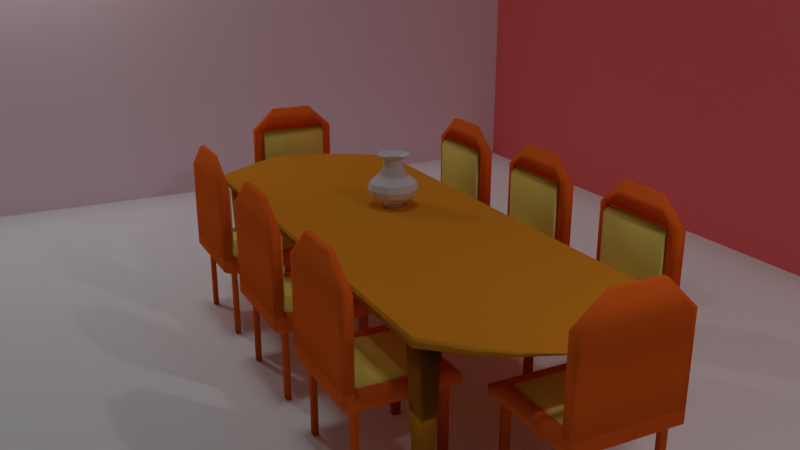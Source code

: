 # Source: dining_table_set.blend  (saved by Blender 2.79.0; exported with 4.5.12 LTS)
import bpy
from mathutils import Matrix  # noqa: F401  (used for matrix-valued properties, if any)

bpy.ops.wm.read_factory_settings(use_empty=True)
scene = bpy.context.scene
scene.name = 'Scene'

# ---- collections
col_collection_1 = bpy.data.collections.new('Collection 1'); scene.collection.children.link(col_collection_1)

# ---- materials (node trees are filled in below, after node groups)
mat_table = bpy.data.materials.new('table')
mat_table.alpha_threshold = 0.0
mat_table.use_transparent_shadow = False
mat_table.diffuse_color = (0.8, 0.2974, 0.02339, 1.0)
mat_table.roughness = 0.5
mat_material_001 = bpy.data.materials.new('Material.001')
mat_material_001.alpha_threshold = 0.0
mat_material_001.use_transparent_shadow = False
mat_material_001.roughness = 0.5
mat_plane = bpy.data.materials.new('plane')
mat_plane.alpha_threshold = 0.0
mat_plane.use_transparent_shadow = False
mat_plane.diffuse_color = (1.0, 1.0, 1.0, 1.0)
mat_plane.roughness = 0.5
mat_chair_material = bpy.data.materials.new('chair material')
mat_chair_material.alpha_threshold = 0.0
mat_chair_material.use_transparent_shadow = False
mat_chair_material.diffuse_color = (1.0, 0.1579, 0.01913, 1.0)
mat_chair_material.roughness = 0.5
mat_cushion = bpy.data.materials.new('cushion')
mat_cushion.alpha_threshold = 0.0
mat_cushion.use_transparent_shadow = False
mat_cushion.diffuse_color = (1.0, 0.7855, 0.1722, 1.0)
mat_cushion.roughness = 0.5
mat_wall = bpy.data.materials.new('wall')
mat_wall.alpha_threshold = 0.0
mat_wall.use_transparent_shadow = False
mat_wall.diffuse_color = (1.0, 0.1845, 0.1845, 1.0)
mat_wall.roughness = 3.14
mat_wall2 = bpy.data.materials.new('wall2')
mat_wall2.alpha_threshold = 0.0
mat_wall2.use_transparent_shadow = False
mat_wall2.diffuse_color = (1.0, 0.8085, 0.8903, 1.0)
mat_wall2.roughness = 3.14

# ---- material node trees

# ---- world
world_world = bpy.data.worlds.new('World'); scene.world = world_world
world_world.color = (0.05088, 0.05088, 0.05088)
world_world.use_sun_shadow = False
world_world.sun_shadow_jitter_overblur = 0.0
world_world.cycles.sampling_method = 'MANUAL'

# ---- cameras
cam_camera = bpy.data.cameras.new('Camera')
cam_camera.clip_end = 100.0
cam_camera.lens = 35.0
cam_camera.sensor_width = 32.0
cam_camera.sensor_height = 18.0
cam_camera.ortho_scale = 7.314
cam_camera.dof.focus_distance = 0.0
cam_camera.dof.aperture_fstop = 128.0

# ---- lights
light_sun = bpy.data.lights.new('Sun', 'SUN')
light_sun.color = (0.8795, 0.971, 1.0)
light_sun.transmission_factor = 0.0
light_sun.angle = 0.1993
light_sun.energy = 0.23
light_sun.shadow_buffer_clip_start = 0.5
light_sun.shadow_soft_size = 0.1
light_sun.shadow_cascade_max_distance = 1000.0
light_lamp = bpy.data.lights.new('Lamp', 'POINT')
light_lamp.transmission_factor = 0.0
light_lamp.cutoff_distance = 30.0
light_lamp.energy = 100.0
light_lamp.shadow_buffer_clip_start = 1.001
light_lamp.shadow_soft_size = 0.1
light_lamp.shadow_maximum_resolution = 0.006
light_lamp.use_absolute_resolution = True
light_lamp_001 = bpy.data.lights.new('Lamp.001', 'POINT')
light_lamp_001.transmission_factor = 0.0
light_lamp_001.cutoff_distance = 30.0
light_lamp_001.energy = 100.0
light_lamp_001.shadow_buffer_clip_start = 1.001
light_lamp_001.shadow_soft_size = 0.1
light_lamp_001.shadow_maximum_resolution = 0.006
light_lamp_001.use_absolute_resolution = True

# ---- meshes
me_sphere_003 = bpy.data.meshes.new('Sphere.003')
me_sphere_003.from_pydata([(-0.2379, -0.494, 0.9239), (-0.3068, -0.6371, 0.7071), (-0.4009, -0.8324, 0.3827), (-0.4339, -0.901, -4.371e-08), (-0.4009, -0.8324, -0.3827), (-0.3068, -0.6371, -0.7071), (-0.166, -0.3448, -0.9239), (-0.4287, -0.3419, 0.9239), (-0.5528, -0.4409, 0.7071), (-0.7223, -0.576, 0.3827), (-0.7818, -0.6235, -4.371e-08), (-0.7223, -0.576, -0.3827), (-0.5528, -0.4409, -0.7071), (-0.2992, -0.2386, -0.9239), (-0.5346, -0.122, 0.9239), (-0.6894, -0.1573, 0.7071), (-0.9007, -0.2056, 0.3827), (-0.9749, -0.2225, -4.371e-08), (-0.9007, -0.2056, -0.3827), (-0.6894, -0.1573, -0.7071), (-0.3731, -0.08515, -0.9239), (-0.5346, 0.122, 0.9239), (-0.6894, 0.1573, 0.7071), (-0.9007, 0.2056, 0.3827), (-0.9749, 0.2225, -4.371e-08), (-0.9007, 0.2056, -0.3827), (-0.6894, 0.1573, -0.7071), (-0.3731, 0.08516, -0.9239), (-0.4287, 0.3419, 0.9239), (-0.5528, 0.4409, 0.7071), (-0.7223, 0.576, 0.3827), (-0.7818, 0.6235, -4.371e-08), (-0.7223, 0.576, -0.3827), (-0.5528, 0.4409, -0.7071), (-0.2992, 0.2386, -0.9239), (-0.2379, 0.494, 0.9239), (-0.3068, 0.6371, 0.7071), (-0.4009, 0.8324, 0.3827), (-0.4339, 0.901, -4.371e-08), (-0.4009, 0.8324, -0.3827), (-0.3068, 0.6371, -0.7071), (-0.166, 0.3448, -0.9239), (-1.088e-14, 0.5483, 0.9239), (0.0, 0.7071, 0.7071), (0.0, 0.9239, 0.3827), (0.0, 1.0, -4.371e-08), (0.0, 0.9239, -0.3827), (0.0, 0.7071, -0.7071), (0.0, 0.3827, -0.9239), (-0.1785, -0.3706, -1.094), (-0.166, -0.3448, 1.325), (1.088e-14, -0.5483, 0.9239), (0.0, -0.7071, 0.7071), (0.0, -0.9239, 0.3827), (0.0, -1.0, -4.371e-08), (0.0, -0.9239, -0.3827), (0.0, -0.7071, -0.7071), (0.0, -0.3827, -0.9239), (0.2379, -0.494, 0.9239), (0.3068, -0.6371, 0.7071), (0.4009, -0.8324, 0.3827), (0.4339, -0.901, -4.371e-08), (0.4009, -0.8324, -0.3827), (0.3068, -0.6371, -0.7071), (0.166, -0.3448, -0.9239), (0.4287, -0.3419, 0.9239), (0.5528, -0.4409, 0.7071), (0.7223, -0.576, 0.3827), (0.7818, -0.6235, -4.371e-08), (0.7223, -0.576, -0.3827), (0.5528, -0.4409, -0.7071), (0.2992, -0.2386, -0.9239), (0.5346, -0.122, 0.9239), (0.6894, -0.1573, 0.7071), (0.9007, -0.2056, 0.3827), (0.9749, -0.2225, -4.371e-08), (0.9007, -0.2056, -0.3827), (0.6894, -0.1573, -0.7071), (0.3731, -0.08515, -0.9239), (0.5346, 0.122, 0.9239), (0.6894, 0.1573, 0.7071), (0.9007, 0.2056, 0.3827), (0.9749, 0.2225, -4.371e-08), (0.9007, 0.2056, -0.3827), (0.6894, 0.1573, -0.7071), (0.3731, 0.08516, -0.9239), (0.4287, 0.3419, 0.9239), (0.5528, 0.4409, 0.7071), (0.7223, 0.576, 0.3827), (0.7818, 0.6235, -4.371e-08), (0.7223, 0.576, -0.3827), (0.5528, 0.4409, -0.7071), (0.2992, 0.2386, -0.9239), (0.2379, 0.494, 0.9239), (0.3068, 0.6371, 0.7071), (0.4009, 0.8324, 0.3827), (0.4339, 0.901, -4.371e-08), (0.4009, 0.8324, -0.3827), (0.3068, 0.6371, -0.7071), (0.166, 0.3448, -0.9239), (-0.2992, -0.2386, 1.325), (-0.3731, -0.08515, 1.325), (-0.3731, 0.08516, 1.325), (-0.2992, 0.2386, 1.325), (-0.166, 0.3448, 1.325), (0.0, 0.3827, 1.325), (0.0, -0.3827, 1.325), (0.166, -0.3448, 1.325), (0.2992, -0.2386, 1.325), (0.3731, -0.08515, 1.325), (0.3731, 0.08516, 1.325), (0.2992, 0.2386, 1.325), (0.166, 0.3448, 1.325), (-0.166, -0.3448, 1.797), (-0.2992, -0.2386, 1.797), (-0.3731, -0.08515, 1.797), (-0.3731, 0.08516, 1.797), (-0.2992, 0.2386, 1.797), (-0.166, 0.3448, 1.797), (0.0, 0.3827, 1.797), (0.0, -0.3827, 1.797), (0.166, -0.3448, 1.797), (0.2992, -0.2386, 1.797), (0.3731, -0.08515, 1.797), (0.3731, 0.08516, 1.797), (0.2992, 0.2386, 1.797), (0.166, 0.3448, 1.797), (-0.2777, -0.5767, 2.104), (-0.5004, -0.3991, 2.104), (-0.624, -0.1424, 2.104), (-0.624, 0.1424, 2.104), (-0.5004, 0.3991, 2.104), (-0.2777, 0.5767, 2.104), (-2.175e-14, 0.6401, 2.104), (2.175e-14, -0.6401, 2.104), (0.2777, -0.5767, 2.104), (0.5004, -0.3991, 2.104), (0.624, -0.1424, 2.104), (0.624, 0.1424, 2.104), (0.5004, 0.3991, 2.104), (0.2777, 0.5767, 2.104), (-8.968e-09, -0.4114, -1.094), (-0.3216, -0.2565, -1.094), (-0.4011, -0.09154, -1.094), (-0.4011, 0.09154, -1.094), (-0.3216, 0.2565, -1.094), (-0.1785, 0.3707, -1.094), (-8.968e-09, 0.4114, -1.094), (0.1785, -0.3706, -1.094), (0.3216, -0.2565, -1.094), (0.4011, -0.09154, -1.094), (0.4011, 0.09154, -1.094), (0.3216, 0.2565, -1.094), (0.1785, 0.3707, -1.094)], [], [(57, 56, 5, 6), (55, 54, 3, 4), (53, 52, 1, 2), (58, 65, 108, 107), (27, 34, 145, 144), (56, 55, 4, 5), (54, 53, 2, 3), (52, 51, 0, 1), (2, 1, 8, 9), (93, 42, 105, 112), (57, 6, 49, 141), (5, 4, 11, 12), (3, 2, 9, 10), (1, 0, 7, 8), (6, 5, 12, 13), (4, 3, 10, 11), (34, 41, 146, 145), (12, 11, 18, 19), (10, 9, 16, 17), (8, 7, 14, 15), (13, 12, 19, 20), (11, 10, 17, 18), (9, 8, 15, 16), (42, 35, 104, 105), (15, 14, 21, 22), (20, 19, 26, 27), (18, 17, 24, 25), (16, 15, 22, 23), (21, 14, 101, 102), (71, 64, 148, 149), (19, 18, 25, 26), (17, 16, 23, 24), (27, 26, 33, 34), (25, 24, 31, 32), (23, 22, 29, 30), (79, 86, 111, 110), (48, 99, 153, 147), (26, 25, 32, 33), (24, 23, 30, 31), (22, 21, 28, 29), (14, 7, 100, 101), (41, 48, 147, 146), (33, 32, 39, 40), (31, 30, 37, 38), (29, 28, 35, 36), (34, 33, 40, 41), (32, 31, 38, 39), (30, 29, 36, 37), (40, 39, 46, 47), (38, 37, 44, 45), (36, 35, 42, 43), (41, 40, 47, 48), (39, 38, 45, 46), (37, 36, 43, 44), (51, 58, 107, 106), (85, 78, 150, 151), (57, 64, 63, 56), (55, 62, 61, 54), (53, 60, 59, 52), (86, 93, 112, 111), (78, 71, 149, 150), (56, 63, 62, 55), (54, 61, 60, 53), (52, 59, 58, 51), (60, 67, 66, 59), (7, 0, 50, 100), (20, 27, 144, 143), (63, 70, 69, 62), (61, 68, 67, 60), (59, 66, 65, 58), (64, 71, 70, 63), (62, 69, 68, 61), (92, 85, 151, 152), (70, 77, 76, 69), (68, 75, 74, 67), (66, 73, 72, 65), (71, 78, 77, 70), (69, 76, 75, 68), (67, 74, 73, 66), (72, 79, 110, 109), (73, 80, 79, 72), (78, 85, 84, 77), (76, 83, 82, 75), (74, 81, 80, 73), (65, 72, 109, 108), (64, 57, 141, 148), (77, 84, 83, 76), (75, 82, 81, 74), (85, 92, 91, 84), (83, 90, 89, 82), (81, 88, 87, 80), (28, 21, 102, 103), (13, 20, 143, 142), (84, 91, 90, 83), (82, 89, 88, 81), (80, 87, 86, 79), (0, 51, 106, 50), (141, 49, 142, 143, 144, 145, 146, 147, 153, 152, 151, 150, 149, 148), (91, 98, 97, 90), (89, 96, 95, 88), (87, 94, 93, 86), (92, 99, 98, 91), (90, 97, 96, 89), (88, 95, 94, 87), (98, 47, 46, 97), (96, 45, 44, 95), (94, 43, 42, 93), (99, 48, 47, 98), (97, 46, 45, 96), (95, 44, 43, 94), (35, 28, 103, 104), (6, 13, 142, 49), (108, 109, 123, 122), (112, 105, 119, 126), (102, 101, 115, 116), (111, 112, 126, 125), (107, 108, 122, 121), (101, 100, 114, 115), (110, 111, 125, 124), (106, 107, 121, 120), (104, 103, 117, 118), (100, 50, 113, 114), (109, 110, 124, 123), (105, 104, 118, 119), (103, 102, 116, 117), (50, 106, 120, 113), (116, 115, 129, 130), (123, 124, 138, 137), (115, 114, 128, 129), (122, 123, 137, 136), (114, 113, 127, 128), (121, 122, 136, 135), (113, 120, 134, 127), (120, 121, 135, 134), (119, 118, 132, 133), (126, 119, 133, 140), (118, 117, 131, 132), (125, 126, 140, 139), (117, 116, 130, 131), (124, 125, 139, 138), (99, 92, 152, 153)])
me_sphere_003.use_remesh_preserve_volume = False
me_sphere_003.use_remesh_preserve_attributes = False
me_sphere_003.use_mirror_vertex_groups = False
me_sphere_003.update()
me_cube_003 = bpy.data.meshes.new('Cube.003')
me_cube_003.from_pydata([(-1.217, -0.9766, -0.6386), (-1.217, -0.9766, 0.6386), (-1.217, 0.3005, -0.6386), (-1.217, 0.3005, 0.6386), (0.9741, -1.019, -0.6818), (0.9741, -1.019, 0.6818), (0.9741, 0.3445, -0.6818), (0.9741, 0.3445, 0.6818), (-1.084, 0.668, -1.0), (-1.084, 0.668, 1.0), (-1.084, -1.332, -1.0), (-1.084, -1.332, 1.0), (-0.9865, 0.668, 1.0), (-0.9865, -1.332, -1.0), (-0.9865, 0.668, -1.0), (-0.9865, -1.332, 1.0), (0.8388, 0.668, 1.0), (0.8388, -1.332, -1.0), (0.8388, 0.668, -1.0), (0.8388, -1.332, 1.0), (0.7381, 0.668, -1.0), (0.7381, -1.332, 1.0), (0.7381, 0.668, 1.0), (0.7381, -1.332, -1.0), (-1.217, -0.9306, -0.6386), (-1.217, -0.9306, 0.6386), (0.9741, -0.97, -0.6818), (0.9741, -0.97, 0.6818), (-1.084, -1.26, 1.0), (-1.084, -1.26, -1.0), (-0.9865, -1.26, 1.0), (-0.9865, -1.26, -1.0), (0.8388, -1.26, 1.0), (0.8388, -1.26, -1.0), (0.7381, -1.26, -1.0), (0.7381, -1.26, 1.0), (-1.217, -0.8266, 0.6386), (-1.217, 0.09305, 0.6386), (-1.217, 0.2487, 0.6386), (0.9741, -0.859, -0.6818), (0.9741, 0.1229, -0.6818), (0.9741, 0.2891, -0.6818), (-1.217, 0.2487, -0.6386), (-1.217, 0.09305, -0.6386), (-1.217, -0.8266, -0.6386), (0.9741, 0.2891, 0.6818), (0.9741, 0.1229, 0.6818), (0.9741, -0.859, 0.6818), (-1.084, 0.5868, 1.0), (-1.084, 0.343, 1.0), (-1.084, -1.097, 1.0), (-1.084, 0.5868, -1.0), (-1.084, 0.343, -1.0), (-1.084, -1.097, -1.0), (-0.9865, 0.5868, 1.0), (-0.9865, 0.343, 1.0), (-0.9865, -1.097, 1.0), (-0.9865, 0.5868, -1.0), (-0.9865, 0.343, -1.0), (-0.9865, -1.097, -1.0), (0.8388, 0.5868, 1.0), (0.8388, 0.343, 1.0), (0.8388, -1.097, 1.0), (0.8388, 0.5868, -1.0), (0.8388, 0.343, -1.0), (0.8388, -1.097, -1.0), (0.7381, 0.5868, -1.0), (0.7381, 0.343, -1.0), (0.7381, -1.097, -1.0), (0.7381, 0.5868, 1.0), (0.7381, 0.343, 1.0), (0.7381, -1.097, 1.0), (-1.084, -1.097, -1.0), (-1.084, -1.26, -1.0), (-0.9865, -1.097, -1.0), (-0.9865, -1.26, -1.0), (0.8388, -1.097, -1.0), (0.8388, -1.26, -1.0), (0.7381, -1.097, -1.0), (0.7381, -1.26, -1.0), (-1.084, 0.5868, -1.0), (-1.084, 0.343, -1.0), (-0.9865, 0.5868, -1.0), (-0.9865, 0.343, -1.0), (0.8388, 0.5868, -1.0), (0.8388, 0.343, -1.0), (0.7381, 0.5868, -1.0), (0.7381, 0.343, -1.0), (-1.063, -1.132, -29.17), (-1.063, -1.225, -29.17), (-1.007, -1.132, -29.17), (-1.007, -1.225, -29.17), (0.815, -1.136, -29.17), (0.815, -1.221, -29.17), (0.762, -1.136, -29.17), (0.762, -1.221, -29.17), (-1.066, 0.5407, -29.17), (-1.066, 0.3891, -29.17), (-1.005, 0.5407, -29.17), (-1.005, 0.3891, -29.17), (0.8123, 0.5225, -29.17), (0.8123, 0.4072, -29.17), (0.7647, 0.5225, -29.17), (0.7647, 0.4072, -29.17), (1.04, 0.1237, 0.4646), (1.04, 0.1237, -0.4646), (1.04, 0.08597, -0.4646), (1.04, -0.7721, 0.4646), (1.04, -0.8055, 0.4646), (1.04, -0.8055, -0.4646), (1.04, -0.7721, -0.4646), (1.04, -0.6964, 0.4646), (1.04, -0.6964, -0.4646), (1.04, -0.02727, -0.4646), (1.04, 0.08597, 0.4646), (1.04, -0.02727, 0.4646), (1.102, -0.1847, 0.1612), (1.102, -0.1847, -0.1612), (1.102, -0.1978, -0.1612), (1.102, -0.4955, 0.1612), (1.102, -0.5071, 0.1612), (1.102, -0.5071, -0.1612), (1.102, -0.4955, -0.1612), (1.102, -0.4692, 0.1612), (1.102, -0.4692, -0.1612), (1.102, -0.2371, -0.1612), (1.102, -0.1978, 0.1612), (1.102, -0.2371, 0.1612), (-1.289, -0.732, -0.4206), (-1.289, -0.7622, -0.4206), (-1.289, -0.7622, 0.4206), (-1.289, 0.04483, 0.4206), (-1.289, 0.07899, 0.4206), (-1.289, 0.07899, -0.4206), (-1.289, -0.6635, -0.4206), (-1.289, -0.732, 0.4206), (-1.289, -0.6635, 0.4206), (-1.289, -0.05769, 0.4206), (-1.289, 0.04483, -0.4206), (-1.289, -0.05769, -0.4206), (-1.36, -0.5018, -0.1681), (-1.36, -0.5139, -0.1681), (-1.36, -0.5139, 0.1681), (-1.36, -0.1914, 0.1681), (-1.36, -0.1777, 0.1681), (-1.36, -0.1777, -0.1681), (-1.36, -0.4744, -0.1681), (-1.36, -0.5018, 0.1681), (-1.36, -0.4744, 0.1681), (-1.36, -0.2323, 0.1681), (-1.36, -0.1914, -0.1681), (-1.36, -0.2323, -0.1681)], [], [(25, 36, 136, 135), (18, 16, 7, 6), (39, 40, 113, 112), (10, 11, 1, 0), (33, 26, 4, 17), (28, 25, 1, 11), (30, 28, 11, 15), (24, 29, 10, 0), (13, 15, 11, 10), (2, 3, 9, 8), (23, 21, 15, 13), (35, 30, 15, 21), (29, 31, 13, 10), (8, 9, 12, 14), (27, 32, 19, 5), (4, 5, 19, 17), (34, 33, 17, 23), (20, 22, 16, 18), (14, 12, 22, 20), (31, 34, 23, 13), (32, 35, 21, 19), (17, 19, 21, 23), (62, 71, 35, 32), (59, 68, 34, 31), (33, 34, 79, 77), (47, 62, 32, 27), (53, 59, 74, 72), (71, 56, 30, 35), (44, 53, 29, 24), (56, 50, 28, 30), (50, 36, 25, 28), (65, 39, 26, 33), (41, 6, 105, 106), (24, 0, 129, 128), (45, 46, 115, 114), (26, 39, 112, 110), (47, 27, 107, 111), (18, 6, 41, 63), (63, 41, 40, 64), (64, 40, 39, 65), (9, 3, 38, 48), (48, 38, 37, 49), (49, 37, 36, 50), (12, 9, 48, 54), (54, 48, 49, 55), (55, 49, 50, 56), (2, 8, 51, 42), (42, 51, 52, 43), (43, 52, 53, 44), (22, 12, 54, 69), (69, 54, 55, 70), (70, 55, 56, 71), (8, 14, 57, 51), (58, 52, 81, 83), (52, 58, 59, 53), (7, 16, 60, 45), (45, 60, 61, 46), (46, 61, 62, 47), (20, 18, 63, 66), (29, 53, 72, 73), (67, 64, 65, 68), (14, 20, 66, 57), (57, 66, 67, 58), (58, 67, 68, 59), (16, 22, 69, 60), (60, 69, 70, 61), (61, 70, 71, 62), (44, 24, 128, 134), (3, 2, 133, 132), (2, 42, 138, 133), (79, 78, 94, 95), (80, 82, 98, 96), (76, 77, 93, 92), (87, 86, 102, 103), (59, 31, 75, 74), (63, 64, 85, 84), (31, 29, 73, 75), (57, 58, 83, 82), (65, 33, 77, 76), (66, 63, 84, 86), (34, 68, 78, 79), (52, 51, 80, 81), (67, 66, 86, 87), (64, 67, 87, 85), (51, 57, 82, 80), (68, 65, 76, 78), (94, 92, 93, 95), (88, 90, 91, 89), (96, 98, 99, 97), (102, 100, 101, 103), (83, 81, 97, 99), (77, 79, 95, 93), (72, 74, 90, 88), (75, 73, 89, 91), (86, 84, 100, 102), (81, 80, 96, 97), (85, 87, 103, 101), (82, 83, 99, 98), (73, 72, 88, 89), (78, 76, 92, 94), (84, 85, 101, 100), (74, 75, 91, 90), (109, 110, 122, 121), (110, 112, 124, 122), (105, 104, 116, 117), (104, 114, 126, 116), (108, 109, 121, 120), (46, 47, 111, 115), (27, 5, 108, 107), (40, 41, 106, 113), (4, 26, 110, 109), (7, 45, 114, 104), (5, 4, 109, 108), (6, 7, 104, 105), (122, 119, 120, 121), (124, 123, 119, 122), (117, 116, 126, 118), (118, 126, 127, 125), (125, 127, 123, 124), (114, 115, 127, 126), (106, 105, 117, 118), (112, 113, 125, 124), (111, 107, 119, 123), (115, 111, 123, 127), (107, 108, 120, 119), (113, 106, 118, 125), (128, 129, 141, 140), (133, 138, 150, 145), (132, 133, 145, 144), (137, 131, 143, 149), (131, 132, 144, 143), (42, 43, 139, 138), (1, 25, 135, 130), (0, 1, 130, 129), (36, 37, 137, 136), (43, 44, 134, 139), (38, 3, 132, 131), (37, 38, 131, 137), (150, 143, 144, 145), (141, 142, 147, 140), (140, 147, 148, 146), (146, 148, 149, 151), (151, 149, 143, 150), (135, 136, 148, 147), (134, 128, 140, 146), (138, 139, 151, 150), (129, 130, 142, 141), (136, 137, 149, 148), (130, 135, 147, 142), (139, 134, 146, 151)])
me_cube_003.polygons.foreach_set('use_smooth', [True] * 150)
me_cube_003.materials.append(mat_table)
me_cube_003.materials.append(mat_material_001)
me_cube_003.use_remesh_preserve_volume = False
me_cube_003.use_remesh_preserve_attributes = False
me_cube_003.use_mirror_vertex_groups = False
me_cube_003.update()
me_plane = bpy.data.meshes.new('Plane')
me_plane.from_pydata([(-1.0, -1.0, 0.0), (1.0, -1.0, 0.0), (-1.0, 1.0, 0.0), (1.0, 1.0, 0.0)], [], [(0, 1, 3, 2)])
me_plane.polygons.foreach_set('use_smooth', [True] * 1)
me_plane.materials.append(mat_plane)
me_plane.use_remesh_preserve_volume = False
me_plane.use_remesh_preserve_attributes = False
me_plane.use_mirror_vertex_groups = False
me_plane.update()
me_cube_004 = bpy.data.meshes.new('Cube.004')
me_cube_004.from_pydata([(-1.0, -1.0, -0.4041), (-1.0, -1.0, 0.4041), (-1.0, 1.0, -0.4041), (-1.0, 1.0, 0.4041), (1.0, -1.0, -0.4041), (1.0, -1.0, 0.4041), (1.0, 1.0, -0.4041), (1.0, 1.0, 0.4041), (-1.0, 0.8327, -0.4041), (-1.0, -0.8077, -0.4041), (-1.0, -0.8077, 0.4041), (-1.0, 0.8327, 0.4041), (1.0, -0.8077, -0.4041), (1.0, 0.8327, -0.4041), (1.0, 0.8327, 0.4041), (1.0, -0.8077, 0.4041), (-0.9133, 1.0, -0.4041), (-0.9133, 1.0, 0.4041), (-0.9133, -1.0, -0.4041), (-0.9133, -1.0, 0.4041), (-0.9133, 0.8327, 1.0), (-0.9133, -0.8077, 1.0), (-0.9133, 0.8327, -1.0), (-0.9133, -0.8077, -1.0), (0.8782, 1.0, 0.4041), (0.8782, -1.0, -0.4041), (0.8782, 0.8327, 1.0), (0.8782, -0.8077, 1.0), (0.8782, 1.0, -0.4041), (0.8782, -1.0, 0.4041), (0.8782, 0.8327, -1.0), (0.8782, -0.8077, -1.0), (0.7656, 1.0, -0.4041), (0.7656, -1.0, 0.4041), (0.7656, 0.8327, -1.0), (0.7656, -0.8077, -1.0), (0.7656, 1.0, 0.4041), (0.7656, -1.0, -0.4041), (0.7656, 0.8327, 1.0), (0.7656, -0.8077, 1.0), (-0.7859, 1.0, -0.4041), (-0.7859, -1.0, 0.4041), (-0.7859, 0.8327, -1.0), (-0.7859, -0.8077, -1.0), (-0.7859, 1.0, 0.4041), (-0.7859, -1.0, -0.4041), (-0.7859, 0.8327, 1.0), (-0.7859, -0.8077, 1.0), (-1.0, -0.7114, -0.4041), (-1.0, -0.7114, 0.4041), (1.0, -0.7114, -0.4041), (1.0, -0.7114, 0.4041), (-0.9133, -0.7114, -1.0), (-0.9133, -0.7114, 1.0), (0.8782, -0.7114, 1.0), (0.8782, -0.7114, -1.0), (0.7656, -0.7114, -0.5746), (0.7656, -0.7114, 1.0), (-0.7859, -0.7114, -0.5746), (-0.7859, -0.7114, 1.0), (-1.0, 0.6928, 0.4041), (1.0, 0.6928, -0.4041), (-1.0, 0.6928, -0.4041), (1.0, 0.6928, 0.4041), (-0.9133, 0.6928, -1.0), (-0.9133, 0.6928, 1.0), (0.8782, 0.6928, 1.0), (0.8782, 0.6928, -1.0), (0.7656, 0.6928, -0.5746), (0.7656, 0.6928, 1.0), (-0.7859, 0.6928, -0.5746), (-0.7859, 0.6928, 1.0), (-0.9133, -0.7114, 8.205), (-0.9133, -0.8077, 8.205), (0.7656, 0.8327, 8.205), (0.8782, 0.8327, 8.205), (0.7656, -0.8077, 8.205), (0.8782, -0.8077, 8.205), (0.8782, -0.7114, 8.205), (0.7656, -0.7114, 8.205), (-0.9133, 0.8327, 8.205), (-0.7859, 0.8327, 8.205), (-0.7859, -0.8077, 8.205), (-0.7859, -0.7114, 8.205), (-0.9133, 0.6928, 8.205), (0.8782, 0.6928, 8.205), (0.7656, 0.6928, 8.205), (-0.7859, 0.6928, 8.205), (-1.0, -0.8077, -1.0), (-1.0, -1.0, -1.0), (0.8782, -1.0, -1.0), (1.0, -1.0, -1.0), (1.0, -0.8077, -1.0), (-0.9133, -0.8077, -1.0), (-0.9133, -1.0, -1.0), (-0.7859, -0.8077, -1.0), (0.7656, -1.0, -1.0), (0.8782, -0.8077, -1.0), (0.7656, -0.8077, -1.0), (-0.7859, -1.0, -1.0), (-1.0, -0.8077, -1.0), (-1.0, -1.0, -1.0), (0.8782, -1.0, -1.0), (1.0, -1.0, -1.0), (1.0, -0.8077, -1.0), (-0.9133, -0.8077, -1.0), (-0.9133, -1.0, -1.0), (-0.7859, -0.8077, -1.0), (0.7656, -1.0, -1.0), (0.8782, -0.8077, -1.0), (0.7656, -0.8077, -1.0), (-0.7859, -1.0, -1.0), (-1.0, -0.8077, -9.273), (-1.0, -1.0, -9.273), (0.8782, -1.0, -9.273), (1.0, -1.0, -9.273), (1.0, -0.8077, -9.273), (-0.9133, -0.8077, -9.273), (-0.9133, -1.0, -9.273), (-0.7859, -0.8077, -9.273), (0.7656, -1.0, -9.273), (0.8782, -0.8077, -9.273), (0.7656, -0.8077, -9.273), (-0.7859, -1.0, -9.273), (-0.476, -0.8586, -11.99), (-0.476, -0.9491, -11.99), (0.4089, -0.9491, -11.99), (0.4662, -0.9491, -11.99), (0.4662, -0.8586, -11.99), (-0.4351, -0.8586, -11.99), (-0.4351, -0.9491, -11.99), (-0.3751, -0.8586, -11.99), (0.3558, -0.9491, -11.99), (0.4089, -0.8586, -11.99), (0.3558, -0.8586, -11.99), (-0.3751, -0.9491, -11.99), (0.7656, 0.6928, -0.6487), (0.7656, -0.7114, -0.6487), (-0.7859, 0.6928, -0.6487), (-0.7859, -0.7114, -0.6487), (0.6987, 0.6928, -0.8447), (0.6987, -0.7114, -0.8447), (-0.7189, 0.6928, -0.8447), (-0.7189, -0.7114, -0.8447), (0.7656, -0.8335, -1.0), (-0.7859, -0.8335, -1.0), (-0.7859, -0.8335, -9.273), (0.7656, -0.8335, -9.273), (0.7656, -0.8268, -1.0), (-0.7859, -0.8268, -1.0), (-0.7859, -0.8268, -9.273), (0.7656, -0.8268, -9.273), (0.7656, -0.7843, -1.0), (-0.7859, -0.7843, -1.0), (-0.7859, -0.7843, -9.273), (0.7656, -0.7843, -9.273), (0.7656, -0.8585, -1.0), (-0.7859, -0.8585, -1.0), (-0.7859, -0.8585, -9.273), (0.7656, -0.8585, -9.273), (0.7656, -0.714, -1.863), (-0.7859, -0.714, -1.863), (-0.7859, -0.714, -8.409), (0.7656, -0.714, -8.409)], [], [(8, 11, 3, 2), (28, 24, 7, 6), (12, 15, 5, 4), (18, 19, 1, 0), (35, 31, 97, 98), (21, 10, 1, 19), (17, 3, 11, 20), (53, 49, 10, 21), (28, 6, 13, 30), (55, 50, 12, 31), (6, 7, 14, 13), (50, 51, 15, 12), (0, 1, 10, 9), (62, 60, 11, 8), (48, 52, 23, 9), (2, 16, 22, 8), (20, 65, 84, 80), (44, 17, 20, 46), (47, 21, 19, 41), (23, 43, 95, 93), (45, 41, 19, 18), (2, 3, 17, 16), (4, 5, 29, 25), (15, 27, 29, 5), (7, 24, 26, 14), (51, 54, 27, 15), (56, 55, 31, 35), (32, 28, 30, 34), (25, 37, 96, 90), (32, 36, 24, 28), (40, 44, 36, 32), (43, 35, 98, 95), (40, 32, 34, 42), (58, 56, 35, 43), (25, 29, 33, 37), (27, 39, 33, 29), (24, 36, 38, 26), (39, 27, 77, 76), (52, 58, 43, 23), (16, 40, 42, 22), (37, 45, 99, 96), (16, 17, 44, 40), (37, 33, 41, 45), (39, 47, 41, 33), (36, 44, 46, 38), (57, 59, 47, 39), (69, 71, 59, 57), (64, 70, 58, 52), (66, 69, 57, 54), (58, 70, 138, 139), (68, 67, 55, 56), (63, 66, 54, 51), (71, 65, 53, 59), (62, 64, 52, 48), (9, 10, 49, 48), (61, 63, 51, 50), (67, 61, 50, 55), (65, 60, 49, 53), (20, 11, 60, 65), (30, 13, 61, 67), (13, 14, 63, 61), (8, 22, 64, 62), (54, 57, 79, 78), (14, 26, 66, 63), (34, 30, 67, 68), (42, 34, 68, 70), (47, 59, 83, 82), (22, 42, 70, 64), (38, 46, 71, 69), (48, 49, 60, 62), (83, 72, 73, 82), (78, 79, 76, 77), (81, 80, 84, 87), (75, 74, 86, 85), (69, 66, 85, 86), (27, 54, 78, 77), (66, 26, 75, 85), (65, 71, 87, 84), (59, 53, 72, 83), (38, 69, 86, 74), (46, 20, 80, 81), (53, 21, 73, 72), (57, 39, 76, 79), (71, 46, 81, 87), (21, 47, 82, 73), (26, 38, 74, 75), (98, 97, 109, 110), (88, 93, 105, 100), (95, 98, 110, 107), (92, 91, 103, 104), (93, 95, 107, 105), (12, 4, 91, 92), (9, 23, 93, 88), (45, 18, 94, 99), (18, 0, 89, 94), (4, 25, 90, 91), (31, 12, 92, 97), (0, 9, 88, 89), (110, 109, 121, 122), (100, 105, 117, 112), (119, 107, 145, 146), (104, 103, 115, 116), (105, 107, 119, 117), (89, 88, 100, 101), (90, 96, 108, 102), (99, 94, 106, 111), (94, 89, 101, 106), (96, 99, 111, 108), (91, 90, 102, 103), (97, 92, 104, 109), (112, 117, 129, 124), (119, 122, 134, 131), (116, 115, 127, 128), (117, 119, 131, 129), (121, 116, 128, 133), (101, 100, 112, 113), (102, 108, 120, 114), (111, 106, 118, 123), (106, 101, 113, 118), (108, 111, 123, 120), (103, 102, 114, 115), (109, 104, 116, 121), (133, 128, 127, 126), (124, 129, 130, 125), (134, 133, 126, 132), (131, 134, 132, 135), (129, 131, 135, 130), (122, 121, 133, 134), (113, 112, 124, 125), (114, 120, 132, 126), (123, 118, 130, 135), (118, 113, 125, 130), (120, 123, 135, 132), (115, 114, 126, 127), (137, 139, 143, 141), (70, 68, 136, 138), (68, 56, 137, 136), (56, 58, 139, 137), (142, 140, 141, 143), (136, 137, 141, 140), (138, 136, 140, 142), (139, 138, 142, 143), (146, 145, 149, 150), (122, 119, 146, 147), (107, 110, 144, 145), (110, 122, 147, 144), (151, 150, 154, 155), (147, 146, 150, 151), (145, 144, 148, 149), (144, 147, 151, 148), (152, 155, 159, 156), (149, 148, 152, 153), (148, 151, 155, 152), (150, 149, 153, 154), (159, 158, 162, 163), (154, 153, 157, 158), (155, 154, 158, 159), (153, 152, 156, 157), (161, 160, 163, 162), (157, 156, 160, 161), (156, 159, 163, 160), (158, 157, 161, 162)])
me_cube_004.polygons.foreach_set('use_smooth', [True] * 162)
me_cube_004.polygons.foreach_set('material_index', [0, 0, 0, 0, 0, 0, 0, 0, 0, 0, 0, 0, 0, 0, 0, 0, 0, 0, 0, 0, 0, 0, 0, 0, 0, 0, 0, 0, 0, 0, 0, 0, 0, 0, 0, 0, 0, 0, 0, 0, 0, 0, 0, 0, 0, 0, 0, 0, 0, 0, 0, 0, 0, 0, 0, 0, 0, 0, 0, 0, 0, 0, 0, 0, 0, 0, 0, 0, 0, 0, 0, 0, 0, 0, 0, 0, 0, 0, 0, 0, 0, 0, 0, 0, 0, 0, 0, 0, 0, 0, 0, 0, 0, 0, 0, 0, 0, 0, 0, 0, 0, 0, 0, 0, 0, 0, 0, 0, 0, 0, 0, 0, 0, 0, 0, 0, 0, 0, 0, 0, 0, 0, 0, 0, 0, 0, 0, 0, 0, 0, 0, 0, 0, 0, 1, 0, 0, 0, 1, 1, 1, 1, 0, 0, 0, 0, 0, 0, 0, 0, 0, 0, 0, 0, 1, 0, 0, 0, 1, 1, 1, 1])
me_cube_004.materials.append(mat_chair_material)
me_cube_004.materials.append(mat_cushion)
me_cube_004.use_remesh_preserve_volume = False
me_cube_004.use_remesh_preserve_attributes = False
me_cube_004.use_mirror_vertex_groups = False
me_cube_004.update()
me_plane_001 = bpy.data.meshes.new('Plane.001')
me_plane_001.from_pydata([(-1.0, -1.0, 0.0), (1.0, -1.0, 0.0), (-1.0, 1.0, 0.0), (1.0, 1.0, 0.0)], [], [(0, 1, 3, 2)])
me_plane_001.polygons.foreach_set('use_smooth', [True] * 1)
me_plane_001.materials.append(mat_wall)
me_plane_001.use_remesh_preserve_volume = False
me_plane_001.use_remesh_preserve_attributes = False
me_plane_001.use_mirror_vertex_groups = False
me_plane_001.update()
me_plane_002 = bpy.data.meshes.new('Plane.002')
me_plane_002.from_pydata([(-1.0, -1.0, 0.0), (1.0, -1.0, 0.0), (-1.0, 1.0, 0.0), (1.0, 1.0, 0.0)], [], [(0, 1, 3, 2)])
me_plane_002.polygons.foreach_set('use_smooth', [True] * 1)
me_plane_002.materials.append(mat_wall2)
me_plane_002.use_remesh_preserve_volume = False
me_plane_002.use_remesh_preserve_attributes = False
me_plane_002.use_mirror_vertex_groups = False
me_plane_002.update()
me_cube_000 = bpy.data.meshes.new('Cube.000')
me_cube_000.from_pydata([(-1.0, -1.0, -0.4041), (-1.0, -1.0, 0.4041), (-1.0, 1.0, -0.4041), (-1.0, 1.0, 0.4041), (1.0, -1.0, -0.4041), (1.0, -1.0, 0.4041), (1.0, 1.0, -0.4041), (1.0, 1.0, 0.4041), (-1.0, 0.8327, -0.4041), (-1.0, -0.8077, -0.4041), (-1.0, -0.8077, 0.4041), (-1.0, 0.8327, 0.4041), (1.0, -0.8077, -0.4041), (1.0, 0.8327, -0.4041), (1.0, 0.8327, 0.4041), (1.0, -0.8077, 0.4041), (-0.9133, 1.0, -0.4041), (-0.9133, 1.0, 0.4041), (-0.9133, -1.0, -0.4041), (-0.9133, -1.0, 0.4041), (-0.9133, 0.8327, 1.0), (-0.9133, -0.8077, 1.0), (-0.9133, 0.8327, -1.0), (-0.9133, -0.8077, -1.0), (0.8782, 1.0, 0.4041), (0.8782, -1.0, -0.4041), (0.8782, 0.8327, 1.0), (0.8782, -0.8077, 1.0), (0.8782, 1.0, -0.4041), (0.8782, -1.0, 0.4041), (0.8782, 0.8327, -1.0), (0.8782, -0.8077, -1.0), (0.7656, 1.0, -0.4041), (0.7656, -1.0, 0.4041), (0.7656, 0.8327, -1.0), (0.7656, -0.8077, -1.0), (0.7656, 1.0, 0.4041), (0.7656, -1.0, -0.4041), (0.7656, 0.8327, 1.0), (0.7656, -0.8077, 1.0), (-0.7859, 1.0, -0.4041), (-0.7859, -1.0, 0.4041), (-0.7859, 0.8327, -1.0), (-0.7859, -0.8077, -1.0), (-0.7859, 1.0, 0.4041), (-0.7859, -1.0, -0.4041), (-0.7859, 0.8327, 1.0), (-0.7859, -0.8077, 1.0), (-1.0, -0.7114, -0.4041), (-1.0, -0.7114, 0.4041), (1.0, -0.7114, -0.4041), (1.0, -0.7114, 0.4041), (-0.9133, -0.7114, -1.0), (-0.9133, -0.7114, 1.0), (0.8782, -0.7114, 1.0), (0.8782, -0.7114, -1.0), (0.7656, -0.7114, -0.5746), (0.7656, -0.7114, 1.0), (-0.7859, -0.7114, -0.5746), (-0.7859, -0.7114, 1.0), (-1.0, 0.6928, 0.4041), (1.0, 0.6928, -0.4041), (-1.0, 0.6928, -0.4041), (1.0, 0.6928, 0.4041), (-0.9133, 0.6928, -1.0), (-0.9133, 0.6928, 1.0), (0.8782, 0.6928, 1.0), (0.8782, 0.6928, -1.0), (0.7656, 0.6928, -0.5746), (0.7656, 0.6928, 1.0), (-0.7859, 0.6928, -0.5746), (-0.7859, 0.6928, 1.0), (-0.9133, -0.7114, 8.205), (-0.9133, -0.8077, 8.205), (0.7656, 0.8327, 8.205), (0.8782, 0.8327, 8.205), (0.7656, -0.8077, 8.205), (0.8782, -0.8077, 8.205), (0.8782, -0.7114, 8.205), (0.7656, -0.7114, 8.205), (-0.9133, 0.8327, 8.205), (-0.7859, 0.8327, 8.205), (-0.7859, -0.8077, 8.205), (-0.7859, -0.7114, 8.205), (-0.9133, 0.6928, 8.205), (0.8782, 0.6928, 8.205), (0.7656, 0.6928, 8.205), (-0.7859, 0.6928, 8.205), (-1.0, -0.8077, -1.0), (-1.0, -1.0, -1.0), (0.8782, -1.0, -1.0), (1.0, -1.0, -1.0), (1.0, -0.8077, -1.0), (-0.9133, -0.8077, -1.0), (-0.9133, -1.0, -1.0), (-0.7859, -0.8077, -1.0), (0.7656, -1.0, -1.0), (0.8782, -0.8077, -1.0), (0.7656, -0.8077, -1.0), (-0.7859, -1.0, -1.0), (-1.0, -0.8077, -1.0), (-1.0, -1.0, -1.0), (0.8782, -1.0, -1.0), (1.0, -1.0, -1.0), (1.0, -0.8077, -1.0), (-0.9133, -0.8077, -1.0), (-0.9133, -1.0, -1.0), (-0.7859, -0.8077, -1.0), (0.7656, -1.0, -1.0), (0.8782, -0.8077, -1.0), (0.7656, -0.8077, -1.0), (-0.7859, -1.0, -1.0), (-1.0, -0.8077, -9.273), (-1.0, -1.0, -9.273), (0.8782, -1.0, -9.273), (1.0, -1.0, -9.273), (1.0, -0.8077, -9.273), (-0.9133, -0.8077, -9.273), (-0.9133, -1.0, -9.273), (-0.7859, -0.8077, -9.273), (0.7656, -1.0, -9.273), (0.8782, -0.8077, -9.273), (0.7656, -0.8077, -9.273), (-0.7859, -1.0, -9.273), (-0.476, -0.8586, -11.99), (-0.476, -0.9491, -11.99), (0.4089, -0.9491, -11.99), (0.4662, -0.9491, -11.99), (0.4662, -0.8586, -11.99), (-0.4351, -0.8586, -11.99), (-0.4351, -0.9491, -11.99), (-0.3751, -0.8586, -11.99), (0.3558, -0.9491, -11.99), (0.4089, -0.8586, -11.99), (0.3558, -0.8586, -11.99), (-0.3751, -0.9491, -11.99), (0.7656, 0.6928, -0.6487), (0.7656, -0.7114, -0.6487), (-0.7859, 0.6928, -0.6487), (-0.7859, -0.7114, -0.6487), (0.6987, 0.6928, -0.8447), (0.6987, -0.7114, -0.8447), (-0.7189, 0.6928, -0.8447), (-0.7189, -0.7114, -0.8447), (0.7656, -0.8335, -1.0), (-0.7859, -0.8335, -1.0), (-0.7859, -0.8335, -9.273), (0.7656, -0.8335, -9.273), (0.7656, -0.8268, -1.0), (-0.7859, -0.8268, -1.0), (-0.7859, -0.8268, -9.273), (0.7656, -0.8268, -9.273), (0.7656, -0.7843, -1.0), (-0.7859, -0.7843, -1.0), (-0.7859, -0.7843, -9.273), (0.7656, -0.7843, -9.273), (0.7656, -0.8585, -1.0), (-0.7859, -0.8585, -1.0), (-0.7859, -0.8585, -9.273), (0.7656, -0.8585, -9.273), (0.7656, -0.714, -1.863), (-0.7859, -0.714, -1.863), (-0.7859, -0.714, -8.409), (0.7656, -0.714, -8.409)], [], [(8, 11, 3, 2), (28, 24, 7, 6), (12, 15, 5, 4), (18, 19, 1, 0), (35, 31, 97, 98), (21, 10, 1, 19), (17, 3, 11, 20), (53, 49, 10, 21), (28, 6, 13, 30), (55, 50, 12, 31), (6, 7, 14, 13), (50, 51, 15, 12), (0, 1, 10, 9), (62, 60, 11, 8), (48, 52, 23, 9), (2, 16, 22, 8), (20, 65, 84, 80), (44, 17, 20, 46), (47, 21, 19, 41), (23, 43, 95, 93), (45, 41, 19, 18), (2, 3, 17, 16), (4, 5, 29, 25), (15, 27, 29, 5), (7, 24, 26, 14), (51, 54, 27, 15), (56, 55, 31, 35), (32, 28, 30, 34), (25, 37, 96, 90), (32, 36, 24, 28), (40, 44, 36, 32), (43, 35, 98, 95), (40, 32, 34, 42), (58, 56, 35, 43), (25, 29, 33, 37), (27, 39, 33, 29), (24, 36, 38, 26), (39, 27, 77, 76), (52, 58, 43, 23), (16, 40, 42, 22), (37, 45, 99, 96), (16, 17, 44, 40), (37, 33, 41, 45), (39, 47, 41, 33), (36, 44, 46, 38), (57, 59, 47, 39), (69, 71, 59, 57), (64, 70, 58, 52), (66, 69, 57, 54), (58, 70, 138, 139), (68, 67, 55, 56), (63, 66, 54, 51), (71, 65, 53, 59), (62, 64, 52, 48), (9, 10, 49, 48), (61, 63, 51, 50), (67, 61, 50, 55), (65, 60, 49, 53), (20, 11, 60, 65), (30, 13, 61, 67), (13, 14, 63, 61), (8, 22, 64, 62), (54, 57, 79, 78), (14, 26, 66, 63), (34, 30, 67, 68), (42, 34, 68, 70), (47, 59, 83, 82), (22, 42, 70, 64), (38, 46, 71, 69), (48, 49, 60, 62), (83, 72, 73, 82), (78, 79, 76, 77), (81, 80, 84, 87), (75, 74, 86, 85), (69, 66, 85, 86), (27, 54, 78, 77), (66, 26, 75, 85), (65, 71, 87, 84), (59, 53, 72, 83), (38, 69, 86, 74), (46, 20, 80, 81), (53, 21, 73, 72), (57, 39, 76, 79), (71, 46, 81, 87), (21, 47, 82, 73), (26, 38, 74, 75), (98, 97, 109, 110), (88, 93, 105, 100), (95, 98, 110, 107), (92, 91, 103, 104), (93, 95, 107, 105), (12, 4, 91, 92), (9, 23, 93, 88), (45, 18, 94, 99), (18, 0, 89, 94), (4, 25, 90, 91), (31, 12, 92, 97), (0, 9, 88, 89), (110, 109, 121, 122), (100, 105, 117, 112), (119, 107, 145, 146), (104, 103, 115, 116), (105, 107, 119, 117), (89, 88, 100, 101), (90, 96, 108, 102), (99, 94, 106, 111), (94, 89, 101, 106), (96, 99, 111, 108), (91, 90, 102, 103), (97, 92, 104, 109), (112, 117, 129, 124), (119, 122, 134, 131), (116, 115, 127, 128), (117, 119, 131, 129), (121, 116, 128, 133), (101, 100, 112, 113), (102, 108, 120, 114), (111, 106, 118, 123), (106, 101, 113, 118), (108, 111, 123, 120), (103, 102, 114, 115), (109, 104, 116, 121), (133, 128, 127, 126), (124, 129, 130, 125), (134, 133, 126, 132), (131, 134, 132, 135), (129, 131, 135, 130), (122, 121, 133, 134), (113, 112, 124, 125), (114, 120, 132, 126), (123, 118, 130, 135), (118, 113, 125, 130), (120, 123, 135, 132), (115, 114, 126, 127), (137, 139, 143, 141), (70, 68, 136, 138), (68, 56, 137, 136), (56, 58, 139, 137), (142, 140, 141, 143), (136, 137, 141, 140), (138, 136, 140, 142), (139, 138, 142, 143), (146, 145, 149, 150), (122, 119, 146, 147), (107, 110, 144, 145), (110, 122, 147, 144), (151, 150, 154, 155), (147, 146, 150, 151), (145, 144, 148, 149), (144, 147, 151, 148), (152, 155, 159, 156), (149, 148, 152, 153), (148, 151, 155, 152), (150, 149, 153, 154), (159, 158, 162, 163), (154, 153, 157, 158), (155, 154, 158, 159), (153, 152, 156, 157), (161, 160, 163, 162), (157, 156, 160, 161), (156, 159, 163, 160), (158, 157, 161, 162)])
me_cube_000.polygons.foreach_set('use_smooth', [True] * 162)
me_cube_000.polygons.foreach_set('material_index', [0, 0, 0, 0, 0, 0, 0, 0, 0, 0, 0, 0, 0, 0, 0, 0, 0, 0, 0, 0, 0, 0, 0, 0, 0, 0, 0, 0, 0, 0, 0, 0, 0, 0, 0, 0, 0, 0, 0, 0, 0, 0, 0, 0, 0, 0, 0, 0, 0, 0, 0, 0, 0, 0, 0, 0, 0, 0, 0, 0, 0, 0, 0, 0, 0, 0, 0, 0, 0, 0, 0, 0, 0, 0, 0, 0, 0, 0, 0, 0, 0, 0, 0, 0, 0, 0, 0, 0, 0, 0, 0, 0, 0, 0, 0, 0, 0, 0, 0, 0, 0, 0, 0, 0, 0, 0, 0, 0, 0, 0, 0, 0, 0, 0, 0, 0, 0, 0, 0, 0, 0, 0, 0, 0, 0, 0, 0, 0, 0, 0, 0, 0, 0, 0, 1, 0, 0, 0, 1, 1, 1, 1, 0, 0, 0, 0, 0, 0, 0, 0, 0, 0, 0, 0, 1, 0, 0, 0, 1, 1, 1, 1])
me_cube_000.materials.append(mat_chair_material)
me_cube_000.materials.append(mat_cushion)
me_cube_000.use_remesh_preserve_volume = False
me_cube_000.use_remesh_preserve_attributes = False
me_cube_000.use_mirror_vertex_groups = False
me_cube_000.update()
me_cube_001 = bpy.data.meshes.new('Cube.001')
me_cube_001.from_pydata([(-1.0, -1.0, -0.4041), (-1.0, -1.0, 0.4041), (-1.0, 1.0, -0.4041), (-1.0, 1.0, 0.4041), (1.0, -1.0, -0.4041), (1.0, -1.0, 0.4041), (1.0, 1.0, -0.4041), (1.0, 1.0, 0.4041), (-1.0, 0.8327, -0.4041), (-1.0, -0.8077, -0.4041), (-1.0, -0.8077, 0.4041), (-1.0, 0.8327, 0.4041), (1.0, -0.8077, -0.4041), (1.0, 0.8327, -0.4041), (1.0, 0.8327, 0.4041), (1.0, -0.8077, 0.4041), (-0.9133, 1.0, -0.4041), (-0.9133, 1.0, 0.4041), (-0.9133, -1.0, -0.4041), (-0.9133, -1.0, 0.4041), (-0.9133, 0.8327, 1.0), (-0.9133, -0.8077, 1.0), (-0.9133, 0.8327, -1.0), (-0.9133, -0.8077, -1.0), (0.8782, 1.0, 0.4041), (0.8782, -1.0, -0.4041), (0.8782, 0.8327, 1.0), (0.8782, -0.8077, 1.0), (0.8782, 1.0, -0.4041), (0.8782, -1.0, 0.4041), (0.8782, 0.8327, -1.0), (0.8782, -0.8077, -1.0), (0.7656, 1.0, -0.4041), (0.7656, -1.0, 0.4041), (0.7656, 0.8327, -1.0), (0.7656, -0.8077, -1.0), (0.7656, 1.0, 0.4041), (0.7656, -1.0, -0.4041), (0.7656, 0.8327, 1.0), (0.7656, -0.8077, 1.0), (-0.7859, 1.0, -0.4041), (-0.7859, -1.0, 0.4041), (-0.7859, 0.8327, -1.0), (-0.7859, -0.8077, -1.0), (-0.7859, 1.0, 0.4041), (-0.7859, -1.0, -0.4041), (-0.7859, 0.8327, 1.0), (-0.7859, -0.8077, 1.0), (-1.0, -0.7114, -0.4041), (-1.0, -0.7114, 0.4041), (1.0, -0.7114, -0.4041), (1.0, -0.7114, 0.4041), (-0.9133, -0.7114, -1.0), (-0.9133, -0.7114, 1.0), (0.8782, -0.7114, 1.0), (0.8782, -0.7114, -1.0), (0.7656, -0.7114, -0.5746), (0.7656, -0.7114, 1.0), (-0.7859, -0.7114, -0.5746), (-0.7859, -0.7114, 1.0), (-1.0, 0.6928, 0.4041), (1.0, 0.6928, -0.4041), (-1.0, 0.6928, -0.4041), (1.0, 0.6928, 0.4041), (-0.9133, 0.6928, -1.0), (-0.9133, 0.6928, 1.0), (0.8782, 0.6928, 1.0), (0.8782, 0.6928, -1.0), (0.7656, 0.6928, -0.5746), (0.7656, 0.6928, 1.0), (-0.7859, 0.6928, -0.5746), (-0.7859, 0.6928, 1.0), (-0.9133, -0.7114, 8.205), (-0.9133, -0.8077, 8.205), (0.7656, 0.8327, 8.205), (0.8782, 0.8327, 8.205), (0.7656, -0.8077, 8.205), (0.8782, -0.8077, 8.205), (0.8782, -0.7114, 8.205), (0.7656, -0.7114, 8.205), (-0.9133, 0.8327, 8.205), (-0.7859, 0.8327, 8.205), (-0.7859, -0.8077, 8.205), (-0.7859, -0.7114, 8.205), (-0.9133, 0.6928, 8.205), (0.8782, 0.6928, 8.205), (0.7656, 0.6928, 8.205), (-0.7859, 0.6928, 8.205), (-1.0, -0.8077, -1.0), (-1.0, -1.0, -1.0), (0.8782, -1.0, -1.0), (1.0, -1.0, -1.0), (1.0, -0.8077, -1.0), (-0.9133, -0.8077, -1.0), (-0.9133, -1.0, -1.0), (-0.7859, -0.8077, -1.0), (0.7656, -1.0, -1.0), (0.8782, -0.8077, -1.0), (0.7656, -0.8077, -1.0), (-0.7859, -1.0, -1.0), (-1.0, -0.8077, -1.0), (-1.0, -1.0, -1.0), (0.8782, -1.0, -1.0), (1.0, -1.0, -1.0), (1.0, -0.8077, -1.0), (-0.9133, -0.8077, -1.0), (-0.9133, -1.0, -1.0), (-0.7859, -0.8077, -1.0), (0.7656, -1.0, -1.0), (0.8782, -0.8077, -1.0), (0.7656, -0.8077, -1.0), (-0.7859, -1.0, -1.0), (-1.0, -0.8077, -9.273), (-1.0, -1.0, -9.273), (0.8782, -1.0, -9.273), (1.0, -1.0, -9.273), (1.0, -0.8077, -9.273), (-0.9133, -0.8077, -9.273), (-0.9133, -1.0, -9.273), (-0.7859, -0.8077, -9.273), (0.7656, -1.0, -9.273), (0.8782, -0.8077, -9.273), (0.7656, -0.8077, -9.273), (-0.7859, -1.0, -9.273), (-0.476, -0.8586, -11.99), (-0.476, -0.9491, -11.99), (0.4089, -0.9491, -11.99), (0.4662, -0.9491, -11.99), (0.4662, -0.8586, -11.99), (-0.4351, -0.8586, -11.99), (-0.4351, -0.9491, -11.99), (-0.3751, -0.8586, -11.99), (0.3558, -0.9491, -11.99), (0.4089, -0.8586, -11.99), (0.3558, -0.8586, -11.99), (-0.3751, -0.9491, -11.99), (0.7656, 0.6928, -0.6487), (0.7656, -0.7114, -0.6487), (-0.7859, 0.6928, -0.6487), (-0.7859, -0.7114, -0.6487), (0.6987, 0.6928, -0.8447), (0.6987, -0.7114, -0.8447), (-0.7189, 0.6928, -0.8447), (-0.7189, -0.7114, -0.8447), (0.7656, -0.8335, -1.0), (-0.7859, -0.8335, -1.0), (-0.7859, -0.8335, -9.273), (0.7656, -0.8335, -9.273), (0.7656, -0.8268, -1.0), (-0.7859, -0.8268, -1.0), (-0.7859, -0.8268, -9.273), (0.7656, -0.8268, -9.273), (0.7656, -0.7843, -1.0), (-0.7859, -0.7843, -1.0), (-0.7859, -0.7843, -9.273), (0.7656, -0.7843, -9.273), (0.7656, -0.8585, -1.0), (-0.7859, -0.8585, -1.0), (-0.7859, -0.8585, -9.273), (0.7656, -0.8585, -9.273), (0.7656, -0.714, -1.863), (-0.7859, -0.714, -1.863), (-0.7859, -0.714, -8.409), (0.7656, -0.714, -8.409)], [], [(8, 11, 3, 2), (28, 24, 7, 6), (12, 15, 5, 4), (18, 19, 1, 0), (35, 31, 97, 98), (21, 10, 1, 19), (17, 3, 11, 20), (53, 49, 10, 21), (28, 6, 13, 30), (55, 50, 12, 31), (6, 7, 14, 13), (50, 51, 15, 12), (0, 1, 10, 9), (62, 60, 11, 8), (48, 52, 23, 9), (2, 16, 22, 8), (20, 65, 84, 80), (44, 17, 20, 46), (47, 21, 19, 41), (23, 43, 95, 93), (45, 41, 19, 18), (2, 3, 17, 16), (4, 5, 29, 25), (15, 27, 29, 5), (7, 24, 26, 14), (51, 54, 27, 15), (56, 55, 31, 35), (32, 28, 30, 34), (25, 37, 96, 90), (32, 36, 24, 28), (40, 44, 36, 32), (43, 35, 98, 95), (40, 32, 34, 42), (58, 56, 35, 43), (25, 29, 33, 37), (27, 39, 33, 29), (24, 36, 38, 26), (39, 27, 77, 76), (52, 58, 43, 23), (16, 40, 42, 22), (37, 45, 99, 96), (16, 17, 44, 40), (37, 33, 41, 45), (39, 47, 41, 33), (36, 44, 46, 38), (57, 59, 47, 39), (69, 71, 59, 57), (64, 70, 58, 52), (66, 69, 57, 54), (58, 70, 138, 139), (68, 67, 55, 56), (63, 66, 54, 51), (71, 65, 53, 59), (62, 64, 52, 48), (9, 10, 49, 48), (61, 63, 51, 50), (67, 61, 50, 55), (65, 60, 49, 53), (20, 11, 60, 65), (30, 13, 61, 67), (13, 14, 63, 61), (8, 22, 64, 62), (54, 57, 79, 78), (14, 26, 66, 63), (34, 30, 67, 68), (42, 34, 68, 70), (47, 59, 83, 82), (22, 42, 70, 64), (38, 46, 71, 69), (48, 49, 60, 62), (83, 72, 73, 82), (78, 79, 76, 77), (81, 80, 84, 87), (75, 74, 86, 85), (69, 66, 85, 86), (27, 54, 78, 77), (66, 26, 75, 85), (65, 71, 87, 84), (59, 53, 72, 83), (38, 69, 86, 74), (46, 20, 80, 81), (53, 21, 73, 72), (57, 39, 76, 79), (71, 46, 81, 87), (21, 47, 82, 73), (26, 38, 74, 75), (98, 97, 109, 110), (88, 93, 105, 100), (95, 98, 110, 107), (92, 91, 103, 104), (93, 95, 107, 105), (12, 4, 91, 92), (9, 23, 93, 88), (45, 18, 94, 99), (18, 0, 89, 94), (4, 25, 90, 91), (31, 12, 92, 97), (0, 9, 88, 89), (110, 109, 121, 122), (100, 105, 117, 112), (119, 107, 145, 146), (104, 103, 115, 116), (105, 107, 119, 117), (89, 88, 100, 101), (90, 96, 108, 102), (99, 94, 106, 111), (94, 89, 101, 106), (96, 99, 111, 108), (91, 90, 102, 103), (97, 92, 104, 109), (112, 117, 129, 124), (119, 122, 134, 131), (116, 115, 127, 128), (117, 119, 131, 129), (121, 116, 128, 133), (101, 100, 112, 113), (102, 108, 120, 114), (111, 106, 118, 123), (106, 101, 113, 118), (108, 111, 123, 120), (103, 102, 114, 115), (109, 104, 116, 121), (133, 128, 127, 126), (124, 129, 130, 125), (134, 133, 126, 132), (131, 134, 132, 135), (129, 131, 135, 130), (122, 121, 133, 134), (113, 112, 124, 125), (114, 120, 132, 126), (123, 118, 130, 135), (118, 113, 125, 130), (120, 123, 135, 132), (115, 114, 126, 127), (137, 139, 143, 141), (70, 68, 136, 138), (68, 56, 137, 136), (56, 58, 139, 137), (142, 140, 141, 143), (136, 137, 141, 140), (138, 136, 140, 142), (139, 138, 142, 143), (146, 145, 149, 150), (122, 119, 146, 147), (107, 110, 144, 145), (110, 122, 147, 144), (151, 150, 154, 155), (147, 146, 150, 151), (145, 144, 148, 149), (144, 147, 151, 148), (152, 155, 159, 156), (149, 148, 152, 153), (148, 151, 155, 152), (150, 149, 153, 154), (159, 158, 162, 163), (154, 153, 157, 158), (155, 154, 158, 159), (153, 152, 156, 157), (161, 160, 163, 162), (157, 156, 160, 161), (156, 159, 163, 160), (158, 157, 161, 162)])
me_cube_001.polygons.foreach_set('use_smooth', [True] * 162)
me_cube_001.polygons.foreach_set('material_index', [0, 0, 0, 0, 0, 0, 0, 0, 0, 0, 0, 0, 0, 0, 0, 0, 0, 0, 0, 0, 0, 0, 0, 0, 0, 0, 0, 0, 0, 0, 0, 0, 0, 0, 0, 0, 0, 0, 0, 0, 0, 0, 0, 0, 0, 0, 0, 0, 0, 0, 0, 0, 0, 0, 0, 0, 0, 0, 0, 0, 0, 0, 0, 0, 0, 0, 0, 0, 0, 0, 0, 0, 0, 0, 0, 0, 0, 0, 0, 0, 0, 0, 0, 0, 0, 0, 0, 0, 0, 0, 0, 0, 0, 0, 0, 0, 0, 0, 0, 0, 0, 0, 0, 0, 0, 0, 0, 0, 0, 0, 0, 0, 0, 0, 0, 0, 0, 0, 0, 0, 0, 0, 0, 0, 0, 0, 0, 0, 0, 0, 0, 0, 0, 0, 1, 0, 0, 0, 1, 1, 1, 1, 0, 0, 0, 0, 0, 0, 0, 0, 0, 0, 0, 0, 1, 0, 0, 0, 1, 1, 1, 1])
me_cube_001.materials.append(mat_chair_material)
me_cube_001.materials.append(mat_cushion)
me_cube_001.use_remesh_preserve_volume = False
me_cube_001.use_remesh_preserve_attributes = False
me_cube_001.use_mirror_vertex_groups = False
me_cube_001.update()
me_cube_013 = bpy.data.meshes.new('Cube.013')
me_cube_013.from_pydata([(-1.0, -1.0, -0.4041), (-1.0, -1.0, 0.4041), (-1.0, 1.0, -0.4041), (-1.0, 1.0, 0.4041), (1.0, -1.0, -0.4041), (1.0, -1.0, 0.4041), (1.0, 1.0, -0.4041), (1.0, 1.0, 0.4041), (-1.0, 0.8327, -0.4041), (-1.0, -0.8077, -0.4041), (-1.0, -0.8077, 0.4041), (-1.0, 0.8327, 0.4041), (1.0, -0.8077, -0.4041), (1.0, 0.8327, -0.4041), (1.0, 0.8327, 0.4041), (1.0, -0.8077, 0.4041), (-0.9133, 1.0, -0.4041), (-0.9133, 1.0, 0.4041), (-0.9133, -1.0, -0.4041), (-0.9133, -1.0, 0.4041), (-0.9133, 0.8327, 1.0), (-0.9133, -0.8077, 1.0), (-0.9133, 0.8327, -1.0), (-0.9133, -0.8077, -1.0), (0.8782, 1.0, 0.4041), (0.8782, -1.0, -0.4041), (0.8782, 0.8327, 1.0), (0.8782, -0.8077, 1.0), (0.8782, 1.0, -0.4041), (0.8782, -1.0, 0.4041), (0.8782, 0.8327, -1.0), (0.8782, -0.8077, -1.0), (0.7656, 1.0, -0.4041), (0.7656, -1.0, 0.4041), (0.7656, 0.8327, -1.0), (0.7656, -0.8077, -1.0), (0.7656, 1.0, 0.4041), (0.7656, -1.0, -0.4041), (0.7656, 0.8327, 1.0), (0.7656, -0.8077, 1.0), (-0.7859, 1.0, -0.4041), (-0.7859, -1.0, 0.4041), (-0.7859, 0.8327, -1.0), (-0.7859, -0.8077, -1.0), (-0.7859, 1.0, 0.4041), (-0.7859, -1.0, -0.4041), (-0.7859, 0.8327, 1.0), (-0.7859, -0.8077, 1.0), (-1.0, -0.7114, -0.4041), (-1.0, -0.7114, 0.4041), (1.0, -0.7114, -0.4041), (1.0, -0.7114, 0.4041), (-0.9133, -0.7114, -1.0), (-0.9133, -0.7114, 1.0), (0.8782, -0.7114, 1.0), (0.8782, -0.7114, -1.0), (0.7656, -0.7114, -0.5746), (0.7656, -0.7114, 1.0), (-0.7859, -0.7114, -0.5746), (-0.7859, -0.7114, 1.0), (-1.0, 0.6928, 0.4041), (1.0, 0.6928, -0.4041), (-1.0, 0.6928, -0.4041), (1.0, 0.6928, 0.4041), (-0.9133, 0.6928, -1.0), (-0.9133, 0.6928, 1.0), (0.8782, 0.6928, 1.0), (0.8782, 0.6928, -1.0), (0.7656, 0.6928, -0.5746), (0.7656, 0.6928, 1.0), (-0.7859, 0.6928, -0.5746), (-0.7859, 0.6928, 1.0), (-0.9133, -0.7114, 8.205), (-0.9133, -0.8077, 8.205), (0.7656, 0.8327, 8.205), (0.8782, 0.8327, 8.205), (0.7656, -0.8077, 8.205), (0.8782, -0.8077, 8.205), (0.8782, -0.7114, 8.205), (0.7656, -0.7114, 8.205), (-0.9133, 0.8327, 8.205), (-0.7859, 0.8327, 8.205), (-0.7859, -0.8077, 8.205), (-0.7859, -0.7114, 8.205), (-0.9133, 0.6928, 8.205), (0.8782, 0.6928, 8.205), (0.7656, 0.6928, 8.205), (-0.7859, 0.6928, 8.205), (-1.0, -0.8077, -1.0), (-1.0, -1.0, -1.0), (0.8782, -1.0, -1.0), (1.0, -1.0, -1.0), (1.0, -0.8077, -1.0), (-0.9133, -0.8077, -1.0), (-0.9133, -1.0, -1.0), (-0.7859, -0.8077, -1.0), (0.7656, -1.0, -1.0), (0.8782, -0.8077, -1.0), (0.7656, -0.8077, -1.0), (-0.7859, -1.0, -1.0), (-1.0, -0.8077, -1.0), (-1.0, -1.0, -1.0), (0.8782, -1.0, -1.0), (1.0, -1.0, -1.0), (1.0, -0.8077, -1.0), (-0.9133, -0.8077, -1.0), (-0.9133, -1.0, -1.0), (-0.7859, -0.8077, -1.0), (0.7656, -1.0, -1.0), (0.8782, -0.8077, -1.0), (0.7656, -0.8077, -1.0), (-0.7859, -1.0, -1.0), (-1.0, -0.8077, -9.273), (-1.0, -1.0, -9.273), (0.8782, -1.0, -9.273), (1.0, -1.0, -9.273), (1.0, -0.8077, -9.273), (-0.9133, -0.8077, -9.273), (-0.9133, -1.0, -9.273), (-0.7859, -0.8077, -9.273), (0.7656, -1.0, -9.273), (0.8782, -0.8077, -9.273), (0.7656, -0.8077, -9.273), (-0.7859, -1.0, -9.273), (-0.476, -0.8586, -11.99), (-0.476, -0.9491, -11.99), (0.4089, -0.9491, -11.99), (0.4662, -0.9491, -11.99), (0.4662, -0.8586, -11.99), (-0.4351, -0.8586, -11.99), (-0.4351, -0.9491, -11.99), (-0.3751, -0.8586, -11.99), (0.3558, -0.9491, -11.99), (0.4089, -0.8586, -11.99), (0.3558, -0.8586, -11.99), (-0.3751, -0.9491, -11.99), (0.7656, 0.6928, -0.6487), (0.7656, -0.7114, -0.6487), (-0.7859, 0.6928, -0.6487), (-0.7859, -0.7114, -0.6487), (0.6987, 0.6928, -0.8447), (0.6987, -0.7114, -0.8447), (-0.7189, 0.6928, -0.8447), (-0.7189, -0.7114, -0.8447), (0.7656, -0.8335, -1.0), (-0.7859, -0.8335, -1.0), (-0.7859, -0.8335, -9.273), (0.7656, -0.8335, -9.273), (0.7656, -0.8268, -1.0), (-0.7859, -0.8268, -1.0), (-0.7859, -0.8268, -9.273), (0.7656, -0.8268, -9.273), (0.7656, -0.7843, -1.0), (-0.7859, -0.7843, -1.0), (-0.7859, -0.7843, -9.273), (0.7656, -0.7843, -9.273), (0.7656, -0.8585, -1.0), (-0.7859, -0.8585, -1.0), (-0.7859, -0.8585, -9.273), (0.7656, -0.8585, -9.273), (0.7656, -0.714, -1.863), (-0.7859, -0.714, -1.863), (-0.7859, -0.714, -8.409), (0.7656, -0.714, -8.409)], [], [(8, 11, 3, 2), (28, 24, 7, 6), (12, 15, 5, 4), (18, 19, 1, 0), (35, 31, 97, 98), (21, 10, 1, 19), (17, 3, 11, 20), (53, 49, 10, 21), (28, 6, 13, 30), (55, 50, 12, 31), (6, 7, 14, 13), (50, 51, 15, 12), (0, 1, 10, 9), (62, 60, 11, 8), (48, 52, 23, 9), (2, 16, 22, 8), (20, 65, 84, 80), (44, 17, 20, 46), (47, 21, 19, 41), (23, 43, 95, 93), (45, 41, 19, 18), (2, 3, 17, 16), (4, 5, 29, 25), (15, 27, 29, 5), (7, 24, 26, 14), (51, 54, 27, 15), (56, 55, 31, 35), (32, 28, 30, 34), (25, 37, 96, 90), (32, 36, 24, 28), (40, 44, 36, 32), (43, 35, 98, 95), (40, 32, 34, 42), (58, 56, 35, 43), (25, 29, 33, 37), (27, 39, 33, 29), (24, 36, 38, 26), (39, 27, 77, 76), (52, 58, 43, 23), (16, 40, 42, 22), (37, 45, 99, 96), (16, 17, 44, 40), (37, 33, 41, 45), (39, 47, 41, 33), (36, 44, 46, 38), (57, 59, 47, 39), (69, 71, 59, 57), (64, 70, 58, 52), (66, 69, 57, 54), (58, 70, 138, 139), (68, 67, 55, 56), (63, 66, 54, 51), (71, 65, 53, 59), (62, 64, 52, 48), (9, 10, 49, 48), (61, 63, 51, 50), (67, 61, 50, 55), (65, 60, 49, 53), (20, 11, 60, 65), (30, 13, 61, 67), (13, 14, 63, 61), (8, 22, 64, 62), (54, 57, 79, 78), (14, 26, 66, 63), (34, 30, 67, 68), (42, 34, 68, 70), (47, 59, 83, 82), (22, 42, 70, 64), (38, 46, 71, 69), (48, 49, 60, 62), (83, 72, 73, 82), (78, 79, 76, 77), (81, 80, 84, 87), (75, 74, 86, 85), (69, 66, 85, 86), (27, 54, 78, 77), (66, 26, 75, 85), (65, 71, 87, 84), (59, 53, 72, 83), (38, 69, 86, 74), (46, 20, 80, 81), (53, 21, 73, 72), (57, 39, 76, 79), (71, 46, 81, 87), (21, 47, 82, 73), (26, 38, 74, 75), (98, 97, 109, 110), (88, 93, 105, 100), (95, 98, 110, 107), (92, 91, 103, 104), (93, 95, 107, 105), (12, 4, 91, 92), (9, 23, 93, 88), (45, 18, 94, 99), (18, 0, 89, 94), (4, 25, 90, 91), (31, 12, 92, 97), (0, 9, 88, 89), (110, 109, 121, 122), (100, 105, 117, 112), (119, 107, 145, 146), (104, 103, 115, 116), (105, 107, 119, 117), (89, 88, 100, 101), (90, 96, 108, 102), (99, 94, 106, 111), (94, 89, 101, 106), (96, 99, 111, 108), (91, 90, 102, 103), (97, 92, 104, 109), (112, 117, 129, 124), (119, 122, 134, 131), (116, 115, 127, 128), (117, 119, 131, 129), (121, 116, 128, 133), (101, 100, 112, 113), (102, 108, 120, 114), (111, 106, 118, 123), (106, 101, 113, 118), (108, 111, 123, 120), (103, 102, 114, 115), (109, 104, 116, 121), (133, 128, 127, 126), (124, 129, 130, 125), (134, 133, 126, 132), (131, 134, 132, 135), (129, 131, 135, 130), (122, 121, 133, 134), (113, 112, 124, 125), (114, 120, 132, 126), (123, 118, 130, 135), (118, 113, 125, 130), (120, 123, 135, 132), (115, 114, 126, 127), (137, 139, 143, 141), (70, 68, 136, 138), (68, 56, 137, 136), (56, 58, 139, 137), (142, 140, 141, 143), (136, 137, 141, 140), (138, 136, 140, 142), (139, 138, 142, 143), (146, 145, 149, 150), (122, 119, 146, 147), (107, 110, 144, 145), (110, 122, 147, 144), (151, 150, 154, 155), (147, 146, 150, 151), (145, 144, 148, 149), (144, 147, 151, 148), (152, 155, 159, 156), (149, 148, 152, 153), (148, 151, 155, 152), (150, 149, 153, 154), (159, 158, 162, 163), (154, 153, 157, 158), (155, 154, 158, 159), (153, 152, 156, 157), (161, 160, 163, 162), (157, 156, 160, 161), (156, 159, 163, 160), (158, 157, 161, 162)])
me_cube_013.polygons.foreach_set('use_smooth', [True] * 162)
me_cube_013.polygons.foreach_set('material_index', [0, 0, 0, 0, 0, 0, 0, 0, 0, 0, 0, 0, 0, 0, 0, 0, 0, 0, 0, 0, 0, 0, 0, 0, 0, 0, 0, 0, 0, 0, 0, 0, 0, 0, 0, 0, 0, 0, 0, 0, 0, 0, 0, 0, 0, 0, 0, 0, 0, 0, 0, 0, 0, 0, 0, 0, 0, 0, 0, 0, 0, 0, 0, 0, 0, 0, 0, 0, 0, 0, 0, 0, 0, 0, 0, 0, 0, 0, 0, 0, 0, 0, 0, 0, 0, 0, 0, 0, 0, 0, 0, 0, 0, 0, 0, 0, 0, 0, 0, 0, 0, 0, 0, 0, 0, 0, 0, 0, 0, 0, 0, 0, 0, 0, 0, 0, 0, 0, 0, 0, 0, 0, 0, 0, 0, 0, 0, 0, 0, 0, 0, 0, 0, 0, 1, 0, 0, 0, 1, 1, 1, 1, 0, 0, 0, 0, 0, 0, 0, 0, 0, 0, 0, 0, 1, 0, 0, 0, 1, 1, 1, 1])
me_cube_013.materials.append(mat_chair_material)
me_cube_013.materials.append(mat_cushion)
me_cube_013.use_remesh_preserve_volume = False
me_cube_013.use_remesh_preserve_attributes = False
me_cube_013.use_mirror_vertex_groups = False
me_cube_013.update()
me_cube_012 = bpy.data.meshes.new('Cube.012')
me_cube_012.from_pydata([(-1.0, -1.0, -0.4041), (-1.0, -1.0, 0.4041), (-1.0, 1.0, -0.4041), (-1.0, 1.0, 0.4041), (1.0, -1.0, -0.4041), (1.0, -1.0, 0.4041), (1.0, 1.0, -0.4041), (1.0, 1.0, 0.4041), (-1.0, 0.8327, -0.4041), (-1.0, -0.8077, -0.4041), (-1.0, -0.8077, 0.4041), (-1.0, 0.8327, 0.4041), (1.0, -0.8077, -0.4041), (1.0, 0.8327, -0.4041), (1.0, 0.8327, 0.4041), (1.0, -0.8077, 0.4041), (-0.9133, 1.0, -0.4041), (-0.9133, 1.0, 0.4041), (-0.9133, -1.0, -0.4041), (-0.9133, -1.0, 0.4041), (-0.9133, 0.8327, 1.0), (-0.9133, -0.8077, 1.0), (-0.9133, 0.8327, -1.0), (-0.9133, -0.8077, -1.0), (0.8782, 1.0, 0.4041), (0.8782, -1.0, -0.4041), (0.8782, 0.8327, 1.0), (0.8782, -0.8077, 1.0), (0.8782, 1.0, -0.4041), (0.8782, -1.0, 0.4041), (0.8782, 0.8327, -1.0), (0.8782, -0.8077, -1.0), (0.7656, 1.0, -0.4041), (0.7656, -1.0, 0.4041), (0.7656, 0.8327, -1.0), (0.7656, -0.8077, -1.0), (0.7656, 1.0, 0.4041), (0.7656, -1.0, -0.4041), (0.7656, 0.8327, 1.0), (0.7656, -0.8077, 1.0), (-0.7859, 1.0, -0.4041), (-0.7859, -1.0, 0.4041), (-0.7859, 0.8327, -1.0), (-0.7859, -0.8077, -1.0), (-0.7859, 1.0, 0.4041), (-0.7859, -1.0, -0.4041), (-0.7859, 0.8327, 1.0), (-0.7859, -0.8077, 1.0), (-1.0, -0.7114, -0.4041), (-1.0, -0.7114, 0.4041), (1.0, -0.7114, -0.4041), (1.0, -0.7114, 0.4041), (-0.9133, -0.7114, -1.0), (-0.9133, -0.7114, 1.0), (0.8782, -0.7114, 1.0), (0.8782, -0.7114, -1.0), (0.7656, -0.7114, -0.5746), (0.7656, -0.7114, 1.0), (-0.7859, -0.7114, -0.5746), (-0.7859, -0.7114, 1.0), (-1.0, 0.6928, 0.4041), (1.0, 0.6928, -0.4041), (-1.0, 0.6928, -0.4041), (1.0, 0.6928, 0.4041), (-0.9133, 0.6928, -1.0), (-0.9133, 0.6928, 1.0), (0.8782, 0.6928, 1.0), (0.8782, 0.6928, -1.0), (0.7656, 0.6928, -0.5746), (0.7656, 0.6928, 1.0), (-0.7859, 0.6928, -0.5746), (-0.7859, 0.6928, 1.0), (-0.9133, -0.7114, 8.205), (-0.9133, -0.8077, 8.205), (0.7656, 0.8327, 8.205), (0.8782, 0.8327, 8.205), (0.7656, -0.8077, 8.205), (0.8782, -0.8077, 8.205), (0.8782, -0.7114, 8.205), (0.7656, -0.7114, 8.205), (-0.9133, 0.8327, 8.205), (-0.7859, 0.8327, 8.205), (-0.7859, -0.8077, 8.205), (-0.7859, -0.7114, 8.205), (-0.9133, 0.6928, 8.205), (0.8782, 0.6928, 8.205), (0.7656, 0.6928, 8.205), (-0.7859, 0.6928, 8.205), (-1.0, -0.8077, -1.0), (-1.0, -1.0, -1.0), (0.8782, -1.0, -1.0), (1.0, -1.0, -1.0), (1.0, -0.8077, -1.0), (-0.9133, -0.8077, -1.0), (-0.9133, -1.0, -1.0), (-0.7859, -0.8077, -1.0), (0.7656, -1.0, -1.0), (0.8782, -0.8077, -1.0), (0.7656, -0.8077, -1.0), (-0.7859, -1.0, -1.0), (-1.0, -0.8077, -1.0), (-1.0, -1.0, -1.0), (0.8782, -1.0, -1.0), (1.0, -1.0, -1.0), (1.0, -0.8077, -1.0), (-0.9133, -0.8077, -1.0), (-0.9133, -1.0, -1.0), (-0.7859, -0.8077, -1.0), (0.7656, -1.0, -1.0), (0.8782, -0.8077, -1.0), (0.7656, -0.8077, -1.0), (-0.7859, -1.0, -1.0), (-1.0, -0.8077, -9.273), (-1.0, -1.0, -9.273), (0.8782, -1.0, -9.273), (1.0, -1.0, -9.273), (1.0, -0.8077, -9.273), (-0.9133, -0.8077, -9.273), (-0.9133, -1.0, -9.273), (-0.7859, -0.8077, -9.273), (0.7656, -1.0, -9.273), (0.8782, -0.8077, -9.273), (0.7656, -0.8077, -9.273), (-0.7859, -1.0, -9.273), (-0.476, -0.8586, -11.99), (-0.476, -0.9491, -11.99), (0.4089, -0.9491, -11.99), (0.4662, -0.9491, -11.99), (0.4662, -0.8586, -11.99), (-0.4351, -0.8586, -11.99), (-0.4351, -0.9491, -11.99), (-0.3751, -0.8586, -11.99), (0.3558, -0.9491, -11.99), (0.4089, -0.8586, -11.99), (0.3558, -0.8586, -11.99), (-0.3751, -0.9491, -11.99), (0.7656, 0.6928, -0.6487), (0.7656, -0.7114, -0.6487), (-0.7859, 0.6928, -0.6487), (-0.7859, -0.7114, -0.6487), (0.6987, 0.6928, -0.8447), (0.6987, -0.7114, -0.8447), (-0.7189, 0.6928, -0.8447), (-0.7189, -0.7114, -0.8447), (0.7656, -0.8335, -1.0), (-0.7859, -0.8335, -1.0), (-0.7859, -0.8335, -9.273), (0.7656, -0.8335, -9.273), (0.7656, -0.8268, -1.0), (-0.7859, -0.8268, -1.0), (-0.7859, -0.8268, -9.273), (0.7656, -0.8268, -9.273), (0.7656, -0.7843, -1.0), (-0.7859, -0.7843, -1.0), (-0.7859, -0.7843, -9.273), (0.7656, -0.7843, -9.273), (0.7656, -0.8585, -1.0), (-0.7859, -0.8585, -1.0), (-0.7859, -0.8585, -9.273), (0.7656, -0.8585, -9.273), (0.7656, -0.714, -1.863), (-0.7859, -0.714, -1.863), (-0.7859, -0.714, -8.409), (0.7656, -0.714, -8.409)], [], [(8, 11, 3, 2), (28, 24, 7, 6), (12, 15, 5, 4), (18, 19, 1, 0), (35, 31, 97, 98), (21, 10, 1, 19), (17, 3, 11, 20), (53, 49, 10, 21), (28, 6, 13, 30), (55, 50, 12, 31), (6, 7, 14, 13), (50, 51, 15, 12), (0, 1, 10, 9), (62, 60, 11, 8), (48, 52, 23, 9), (2, 16, 22, 8), (20, 65, 84, 80), (44, 17, 20, 46), (47, 21, 19, 41), (23, 43, 95, 93), (45, 41, 19, 18), (2, 3, 17, 16), (4, 5, 29, 25), (15, 27, 29, 5), (7, 24, 26, 14), (51, 54, 27, 15), (56, 55, 31, 35), (32, 28, 30, 34), (25, 37, 96, 90), (32, 36, 24, 28), (40, 44, 36, 32), (43, 35, 98, 95), (40, 32, 34, 42), (58, 56, 35, 43), (25, 29, 33, 37), (27, 39, 33, 29), (24, 36, 38, 26), (39, 27, 77, 76), (52, 58, 43, 23), (16, 40, 42, 22), (37, 45, 99, 96), (16, 17, 44, 40), (37, 33, 41, 45), (39, 47, 41, 33), (36, 44, 46, 38), (57, 59, 47, 39), (69, 71, 59, 57), (64, 70, 58, 52), (66, 69, 57, 54), (58, 70, 138, 139), (68, 67, 55, 56), (63, 66, 54, 51), (71, 65, 53, 59), (62, 64, 52, 48), (9, 10, 49, 48), (61, 63, 51, 50), (67, 61, 50, 55), (65, 60, 49, 53), (20, 11, 60, 65), (30, 13, 61, 67), (13, 14, 63, 61), (8, 22, 64, 62), (54, 57, 79, 78), (14, 26, 66, 63), (34, 30, 67, 68), (42, 34, 68, 70), (47, 59, 83, 82), (22, 42, 70, 64), (38, 46, 71, 69), (48, 49, 60, 62), (83, 72, 73, 82), (78, 79, 76, 77), (81, 80, 84, 87), (75, 74, 86, 85), (69, 66, 85, 86), (27, 54, 78, 77), (66, 26, 75, 85), (65, 71, 87, 84), (59, 53, 72, 83), (38, 69, 86, 74), (46, 20, 80, 81), (53, 21, 73, 72), (57, 39, 76, 79), (71, 46, 81, 87), (21, 47, 82, 73), (26, 38, 74, 75), (98, 97, 109, 110), (88, 93, 105, 100), (95, 98, 110, 107), (92, 91, 103, 104), (93, 95, 107, 105), (12, 4, 91, 92), (9, 23, 93, 88), (45, 18, 94, 99), (18, 0, 89, 94), (4, 25, 90, 91), (31, 12, 92, 97), (0, 9, 88, 89), (110, 109, 121, 122), (100, 105, 117, 112), (119, 107, 145, 146), (104, 103, 115, 116), (105, 107, 119, 117), (89, 88, 100, 101), (90, 96, 108, 102), (99, 94, 106, 111), (94, 89, 101, 106), (96, 99, 111, 108), (91, 90, 102, 103), (97, 92, 104, 109), (112, 117, 129, 124), (119, 122, 134, 131), (116, 115, 127, 128), (117, 119, 131, 129), (121, 116, 128, 133), (101, 100, 112, 113), (102, 108, 120, 114), (111, 106, 118, 123), (106, 101, 113, 118), (108, 111, 123, 120), (103, 102, 114, 115), (109, 104, 116, 121), (133, 128, 127, 126), (124, 129, 130, 125), (134, 133, 126, 132), (131, 134, 132, 135), (129, 131, 135, 130), (122, 121, 133, 134), (113, 112, 124, 125), (114, 120, 132, 126), (123, 118, 130, 135), (118, 113, 125, 130), (120, 123, 135, 132), (115, 114, 126, 127), (137, 139, 143, 141), (70, 68, 136, 138), (68, 56, 137, 136), (56, 58, 139, 137), (142, 140, 141, 143), (136, 137, 141, 140), (138, 136, 140, 142), (139, 138, 142, 143), (146, 145, 149, 150), (122, 119, 146, 147), (107, 110, 144, 145), (110, 122, 147, 144), (151, 150, 154, 155), (147, 146, 150, 151), (145, 144, 148, 149), (144, 147, 151, 148), (152, 155, 159, 156), (149, 148, 152, 153), (148, 151, 155, 152), (150, 149, 153, 154), (159, 158, 162, 163), (154, 153, 157, 158), (155, 154, 158, 159), (153, 152, 156, 157), (161, 160, 163, 162), (157, 156, 160, 161), (156, 159, 163, 160), (158, 157, 161, 162)])
me_cube_012.polygons.foreach_set('use_smooth', [True] * 162)
me_cube_012.polygons.foreach_set('material_index', [0, 0, 0, 0, 0, 0, 0, 0, 0, 0, 0, 0, 0, 0, 0, 0, 0, 0, 0, 0, 0, 0, 0, 0, 0, 0, 0, 0, 0, 0, 0, 0, 0, 0, 0, 0, 0, 0, 0, 0, 0, 0, 0, 0, 0, 0, 0, 0, 0, 0, 0, 0, 0, 0, 0, 0, 0, 0, 0, 0, 0, 0, 0, 0, 0, 0, 0, 0, 0, 0, 0, 0, 0, 0, 0, 0, 0, 0, 0, 0, 0, 0, 0, 0, 0, 0, 0, 0, 0, 0, 0, 0, 0, 0, 0, 0, 0, 0, 0, 0, 0, 0, 0, 0, 0, 0, 0, 0, 0, 0, 0, 0, 0, 0, 0, 0, 0, 0, 0, 0, 0, 0, 0, 0, 0, 0, 0, 0, 0, 0, 0, 0, 0, 0, 1, 0, 0, 0, 1, 1, 1, 1, 0, 0, 0, 0, 0, 0, 0, 0, 0, 0, 0, 0, 1, 0, 0, 0, 1, 1, 1, 1])
me_cube_012.materials.append(mat_chair_material)
me_cube_012.materials.append(mat_cushion)
me_cube_012.use_remesh_preserve_volume = False
me_cube_012.use_remesh_preserve_attributes = False
me_cube_012.use_mirror_vertex_groups = False
me_cube_012.update()
me_cube_011 = bpy.data.meshes.new('Cube.011')
me_cube_011.from_pydata([(-1.0, -1.0, -0.4041), (-1.0, -1.0, 0.4041), (-1.0, 1.0, -0.4041), (-1.0, 1.0, 0.4041), (1.0, -1.0, -0.4041), (1.0, -1.0, 0.4041), (1.0, 1.0, -0.4041), (1.0, 1.0, 0.4041), (-1.0, 0.8327, -0.4041), (-1.0, -0.8077, -0.4041), (-1.0, -0.8077, 0.4041), (-1.0, 0.8327, 0.4041), (1.0, -0.8077, -0.4041), (1.0, 0.8327, -0.4041), (1.0, 0.8327, 0.4041), (1.0, -0.8077, 0.4041), (-0.9133, 1.0, -0.4041), (-0.9133, 1.0, 0.4041), (-0.9133, -1.0, -0.4041), (-0.9133, -1.0, 0.4041), (-0.9133, 0.8327, 1.0), (-0.9133, -0.8077, 1.0), (-0.9133, 0.8327, -1.0), (-0.9133, -0.8077, -1.0), (0.8782, 1.0, 0.4041), (0.8782, -1.0, -0.4041), (0.8782, 0.8327, 1.0), (0.8782, -0.8077, 1.0), (0.8782, 1.0, -0.4041), (0.8782, -1.0, 0.4041), (0.8782, 0.8327, -1.0), (0.8782, -0.8077, -1.0), (0.7656, 1.0, -0.4041), (0.7656, -1.0, 0.4041), (0.7656, 0.8327, -1.0), (0.7656, -0.8077, -1.0), (0.7656, 1.0, 0.4041), (0.7656, -1.0, -0.4041), (0.7656, 0.8327, 1.0), (0.7656, -0.8077, 1.0), (-0.7859, 1.0, -0.4041), (-0.7859, -1.0, 0.4041), (-0.7859, 0.8327, -1.0), (-0.7859, -0.8077, -1.0), (-0.7859, 1.0, 0.4041), (-0.7859, -1.0, -0.4041), (-0.7859, 0.8327, 1.0), (-0.7859, -0.8077, 1.0), (-1.0, -0.7114, -0.4041), (-1.0, -0.7114, 0.4041), (1.0, -0.7114, -0.4041), (1.0, -0.7114, 0.4041), (-0.9133, -0.7114, -1.0), (-0.9133, -0.7114, 1.0), (0.8782, -0.7114, 1.0), (0.8782, -0.7114, -1.0), (0.7656, -0.7114, -0.5746), (0.7656, -0.7114, 1.0), (-0.7859, -0.7114, -0.5746), (-0.7859, -0.7114, 1.0), (-1.0, 0.6928, 0.4041), (1.0, 0.6928, -0.4041), (-1.0, 0.6928, -0.4041), (1.0, 0.6928, 0.4041), (-0.9133, 0.6928, -1.0), (-0.9133, 0.6928, 1.0), (0.8782, 0.6928, 1.0), (0.8782, 0.6928, -1.0), (0.7656, 0.6928, -0.5746), (0.7656, 0.6928, 1.0), (-0.7859, 0.6928, -0.5746), (-0.7859, 0.6928, 1.0), (-0.9133, -0.7114, 8.205), (-0.9133, -0.8077, 8.205), (0.7656, 0.8327, 8.205), (0.8782, 0.8327, 8.205), (0.7656, -0.8077, 8.205), (0.8782, -0.8077, 8.205), (0.8782, -0.7114, 8.205), (0.7656, -0.7114, 8.205), (-0.9133, 0.8327, 8.205), (-0.7859, 0.8327, 8.205), (-0.7859, -0.8077, 8.205), (-0.7859, -0.7114, 8.205), (-0.9133, 0.6928, 8.205), (0.8782, 0.6928, 8.205), (0.7656, 0.6928, 8.205), (-0.7859, 0.6928, 8.205), (-1.0, -0.8077, -1.0), (-1.0, -1.0, -1.0), (0.8782, -1.0, -1.0), (1.0, -1.0, -1.0), (1.0, -0.8077, -1.0), (-0.9133, -0.8077, -1.0), (-0.9133, -1.0, -1.0), (-0.7859, -0.8077, -1.0), (0.7656, -1.0, -1.0), (0.8782, -0.8077, -1.0), (0.7656, -0.8077, -1.0), (-0.7859, -1.0, -1.0), (-1.0, -0.8077, -1.0), (-1.0, -1.0, -1.0), (0.8782, -1.0, -1.0), (1.0, -1.0, -1.0), (1.0, -0.8077, -1.0), (-0.9133, -0.8077, -1.0), (-0.9133, -1.0, -1.0), (-0.7859, -0.8077, -1.0), (0.7656, -1.0, -1.0), (0.8782, -0.8077, -1.0), (0.7656, -0.8077, -1.0), (-0.7859, -1.0, -1.0), (-1.0, -0.8077, -9.273), (-1.0, -1.0, -9.273), (0.8782, -1.0, -9.273), (1.0, -1.0, -9.273), (1.0, -0.8077, -9.273), (-0.9133, -0.8077, -9.273), (-0.9133, -1.0, -9.273), (-0.7859, -0.8077, -9.273), (0.7656, -1.0, -9.273), (0.8782, -0.8077, -9.273), (0.7656, -0.8077, -9.273), (-0.7859, -1.0, -9.273), (-0.476, -0.8586, -11.99), (-0.476, -0.9491, -11.99), (0.4089, -0.9491, -11.99), (0.4662, -0.9491, -11.99), (0.4662, -0.8586, -11.99), (-0.4351, -0.8586, -11.99), (-0.4351, -0.9491, -11.99), (-0.3751, -0.8586, -11.99), (0.3558, -0.9491, -11.99), (0.4089, -0.8586, -11.99), (0.3558, -0.8586, -11.99), (-0.3751, -0.9491, -11.99), (0.7656, 0.6928, -0.6487), (0.7656, -0.7114, -0.6487), (-0.7859, 0.6928, -0.6487), (-0.7859, -0.7114, -0.6487), (0.6987, 0.6928, -0.8447), (0.6987, -0.7114, -0.8447), (-0.7189, 0.6928, -0.8447), (-0.7189, -0.7114, -0.8447), (0.7656, -0.8335, -1.0), (-0.7859, -0.8335, -1.0), (-0.7859, -0.8335, -9.273), (0.7656, -0.8335, -9.273), (0.7656, -0.8268, -1.0), (-0.7859, -0.8268, -1.0), (-0.7859, -0.8268, -9.273), (0.7656, -0.8268, -9.273), (0.7656, -0.7843, -1.0), (-0.7859, -0.7843, -1.0), (-0.7859, -0.7843, -9.273), (0.7656, -0.7843, -9.273), (0.7656, -0.8585, -1.0), (-0.7859, -0.8585, -1.0), (-0.7859, -0.8585, -9.273), (0.7656, -0.8585, -9.273), (0.7656, -0.714, -1.863), (-0.7859, -0.714, -1.863), (-0.7859, -0.714, -8.409), (0.7656, -0.714, -8.409)], [], [(8, 11, 3, 2), (28, 24, 7, 6), (12, 15, 5, 4), (18, 19, 1, 0), (35, 31, 97, 98), (21, 10, 1, 19), (17, 3, 11, 20), (53, 49, 10, 21), (28, 6, 13, 30), (55, 50, 12, 31), (6, 7, 14, 13), (50, 51, 15, 12), (0, 1, 10, 9), (62, 60, 11, 8), (48, 52, 23, 9), (2, 16, 22, 8), (20, 65, 84, 80), (44, 17, 20, 46), (47, 21, 19, 41), (23, 43, 95, 93), (45, 41, 19, 18), (2, 3, 17, 16), (4, 5, 29, 25), (15, 27, 29, 5), (7, 24, 26, 14), (51, 54, 27, 15), (56, 55, 31, 35), (32, 28, 30, 34), (25, 37, 96, 90), (32, 36, 24, 28), (40, 44, 36, 32), (43, 35, 98, 95), (40, 32, 34, 42), (58, 56, 35, 43), (25, 29, 33, 37), (27, 39, 33, 29), (24, 36, 38, 26), (39, 27, 77, 76), (52, 58, 43, 23), (16, 40, 42, 22), (37, 45, 99, 96), (16, 17, 44, 40), (37, 33, 41, 45), (39, 47, 41, 33), (36, 44, 46, 38), (57, 59, 47, 39), (69, 71, 59, 57), (64, 70, 58, 52), (66, 69, 57, 54), (58, 70, 138, 139), (68, 67, 55, 56), (63, 66, 54, 51), (71, 65, 53, 59), (62, 64, 52, 48), (9, 10, 49, 48), (61, 63, 51, 50), (67, 61, 50, 55), (65, 60, 49, 53), (20, 11, 60, 65), (30, 13, 61, 67), (13, 14, 63, 61), (8, 22, 64, 62), (54, 57, 79, 78), (14, 26, 66, 63), (34, 30, 67, 68), (42, 34, 68, 70), (47, 59, 83, 82), (22, 42, 70, 64), (38, 46, 71, 69), (48, 49, 60, 62), (83, 72, 73, 82), (78, 79, 76, 77), (81, 80, 84, 87), (75, 74, 86, 85), (69, 66, 85, 86), (27, 54, 78, 77), (66, 26, 75, 85), (65, 71, 87, 84), (59, 53, 72, 83), (38, 69, 86, 74), (46, 20, 80, 81), (53, 21, 73, 72), (57, 39, 76, 79), (71, 46, 81, 87), (21, 47, 82, 73), (26, 38, 74, 75), (98, 97, 109, 110), (88, 93, 105, 100), (95, 98, 110, 107), (92, 91, 103, 104), (93, 95, 107, 105), (12, 4, 91, 92), (9, 23, 93, 88), (45, 18, 94, 99), (18, 0, 89, 94), (4, 25, 90, 91), (31, 12, 92, 97), (0, 9, 88, 89), (110, 109, 121, 122), (100, 105, 117, 112), (119, 107, 145, 146), (104, 103, 115, 116), (105, 107, 119, 117), (89, 88, 100, 101), (90, 96, 108, 102), (99, 94, 106, 111), (94, 89, 101, 106), (96, 99, 111, 108), (91, 90, 102, 103), (97, 92, 104, 109), (112, 117, 129, 124), (119, 122, 134, 131), (116, 115, 127, 128), (117, 119, 131, 129), (121, 116, 128, 133), (101, 100, 112, 113), (102, 108, 120, 114), (111, 106, 118, 123), (106, 101, 113, 118), (108, 111, 123, 120), (103, 102, 114, 115), (109, 104, 116, 121), (133, 128, 127, 126), (124, 129, 130, 125), (134, 133, 126, 132), (131, 134, 132, 135), (129, 131, 135, 130), (122, 121, 133, 134), (113, 112, 124, 125), (114, 120, 132, 126), (123, 118, 130, 135), (118, 113, 125, 130), (120, 123, 135, 132), (115, 114, 126, 127), (137, 139, 143, 141), (70, 68, 136, 138), (68, 56, 137, 136), (56, 58, 139, 137), (142, 140, 141, 143), (136, 137, 141, 140), (138, 136, 140, 142), (139, 138, 142, 143), (146, 145, 149, 150), (122, 119, 146, 147), (107, 110, 144, 145), (110, 122, 147, 144), (151, 150, 154, 155), (147, 146, 150, 151), (145, 144, 148, 149), (144, 147, 151, 148), (152, 155, 159, 156), (149, 148, 152, 153), (148, 151, 155, 152), (150, 149, 153, 154), (159, 158, 162, 163), (154, 153, 157, 158), (155, 154, 158, 159), (153, 152, 156, 157), (161, 160, 163, 162), (157, 156, 160, 161), (156, 159, 163, 160), (158, 157, 161, 162)])
me_cube_011.polygons.foreach_set('use_smooth', [True] * 162)
me_cube_011.polygons.foreach_set('material_index', [0, 0, 0, 0, 0, 0, 0, 0, 0, 0, 0, 0, 0, 0, 0, 0, 0, 0, 0, 0, 0, 0, 0, 0, 0, 0, 0, 0, 0, 0, 0, 0, 0, 0, 0, 0, 0, 0, 0, 0, 0, 0, 0, 0, 0, 0, 0, 0, 0, 0, 0, 0, 0, 0, 0, 0, 0, 0, 0, 0, 0, 0, 0, 0, 0, 0, 0, 0, 0, 0, 0, 0, 0, 0, 0, 0, 0, 0, 0, 0, 0, 0, 0, 0, 0, 0, 0, 0, 0, 0, 0, 0, 0, 0, 0, 0, 0, 0, 0, 0, 0, 0, 0, 0, 0, 0, 0, 0, 0, 0, 0, 0, 0, 0, 0, 0, 0, 0, 0, 0, 0, 0, 0, 0, 0, 0, 0, 0, 0, 0, 0, 0, 0, 0, 1, 0, 0, 0, 1, 1, 1, 1, 0, 0, 0, 0, 0, 0, 0, 0, 0, 0, 0, 0, 1, 0, 0, 0, 1, 1, 1, 1])
me_cube_011.materials.append(mat_chair_material)
me_cube_011.materials.append(mat_cushion)
me_cube_011.use_remesh_preserve_volume = False
me_cube_011.use_remesh_preserve_attributes = False
me_cube_011.use_mirror_vertex_groups = False
me_cube_011.update()
me_cube_014 = bpy.data.meshes.new('Cube.014')
me_cube_014.from_pydata([(-1.0, -1.0, -0.4041), (-1.0, -1.0, 0.4041), (-1.0, 1.0, -0.4041), (-1.0, 1.0, 0.4041), (1.0, -1.0, -0.4041), (1.0, -1.0, 0.4041), (1.0, 1.0, -0.4041), (1.0, 1.0, 0.4041), (-1.0, 0.8327, -0.4041), (-1.0, -0.8077, -0.4041), (-1.0, -0.8077, 0.4041), (-1.0, 0.8327, 0.4041), (1.0, -0.8077, -0.4041), (1.0, 0.8327, -0.4041), (1.0, 0.8327, 0.4041), (1.0, -0.8077, 0.4041), (-0.9133, 1.0, -0.4041), (-0.9133, 1.0, 0.4041), (-0.9133, -1.0, -0.4041), (-0.9133, -1.0, 0.4041), (-0.9133, 0.8327, 1.0), (-0.9133, -0.8077, 1.0), (-0.9133, 0.8327, -1.0), (-0.9133, -0.8077, -1.0), (0.8782, 1.0, 0.4041), (0.8782, -1.0, -0.4041), (0.8782, 0.8327, 1.0), (0.8782, -0.8077, 1.0), (0.8782, 1.0, -0.4041), (0.8782, -1.0, 0.4041), (0.8782, 0.8327, -1.0), (0.8782, -0.8077, -1.0), (0.7656, 1.0, -0.4041), (0.7656, -1.0, 0.4041), (0.7656, 0.8327, -1.0), (0.7656, -0.8077, -1.0), (0.7656, 1.0, 0.4041), (0.7656, -1.0, -0.4041), (0.7656, 0.8327, 1.0), (0.7656, -0.8077, 1.0), (-0.7859, 1.0, -0.4041), (-0.7859, -1.0, 0.4041), (-0.7859, 0.8327, -1.0), (-0.7859, -0.8077, -1.0), (-0.7859, 1.0, 0.4041), (-0.7859, -1.0, -0.4041), (-0.7859, 0.8327, 1.0), (-0.7859, -0.8077, 1.0), (-1.0, -0.7114, -0.4041), (-1.0, -0.7114, 0.4041), (1.0, -0.7114, -0.4041), (1.0, -0.7114, 0.4041), (-0.9133, -0.7114, -1.0), (-0.9133, -0.7114, 1.0), (0.8782, -0.7114, 1.0), (0.8782, -0.7114, -1.0), (0.7656, -0.7114, -0.5746), (0.7656, -0.7114, 1.0), (-0.7859, -0.7114, -0.5746), (-0.7859, -0.7114, 1.0), (-1.0, 0.6928, 0.4041), (1.0, 0.6928, -0.4041), (-1.0, 0.6928, -0.4041), (1.0, 0.6928, 0.4041), (-0.9133, 0.6928, -1.0), (-0.9133, 0.6928, 1.0), (0.8782, 0.6928, 1.0), (0.8782, 0.6928, -1.0), (0.7656, 0.6928, -0.5746), (0.7656, 0.6928, 1.0), (-0.7859, 0.6928, -0.5746), (-0.7859, 0.6928, 1.0), (-0.9133, -0.7114, 8.205), (-0.9133, -0.8077, 8.205), (0.7656, 0.8327, 8.205), (0.8782, 0.8327, 8.205), (0.7656, -0.8077, 8.205), (0.8782, -0.8077, 8.205), (0.8782, -0.7114, 8.205), (0.7656, -0.7114, 8.205), (-0.9133, 0.8327, 8.205), (-0.7859, 0.8327, 8.205), (-0.7859, -0.8077, 8.205), (-0.7859, -0.7114, 8.205), (-0.9133, 0.6928, 8.205), (0.8782, 0.6928, 8.205), (0.7656, 0.6928, 8.205), (-0.7859, 0.6928, 8.205), (-1.0, -0.8077, -1.0), (-1.0, -1.0, -1.0), (0.8782, -1.0, -1.0), (1.0, -1.0, -1.0), (1.0, -0.8077, -1.0), (-0.9133, -0.8077, -1.0), (-0.9133, -1.0, -1.0), (-0.7859, -0.8077, -1.0), (0.7656, -1.0, -1.0), (0.8782, -0.8077, -1.0), (0.7656, -0.8077, -1.0), (-0.7859, -1.0, -1.0), (-1.0, -0.8077, -1.0), (-1.0, -1.0, -1.0), (0.8782, -1.0, -1.0), (1.0, -1.0, -1.0), (1.0, -0.8077, -1.0), (-0.9133, -0.8077, -1.0), (-0.9133, -1.0, -1.0), (-0.7859, -0.8077, -1.0), (0.7656, -1.0, -1.0), (0.8782, -0.8077, -1.0), (0.7656, -0.8077, -1.0), (-0.7859, -1.0, -1.0), (-1.0, -0.8077, -9.273), (-1.0, -1.0, -9.273), (0.8782, -1.0, -9.273), (1.0, -1.0, -9.273), (1.0, -0.8077, -9.273), (-0.9133, -0.8077, -9.273), (-0.9133, -1.0, -9.273), (-0.7859, -0.8077, -9.273), (0.7656, -1.0, -9.273), (0.8782, -0.8077, -9.273), (0.7656, -0.8077, -9.273), (-0.7859, -1.0, -9.273), (-0.476, -0.8586, -11.99), (-0.476, -0.9491, -11.99), (0.4089, -0.9491, -11.99), (0.4662, -0.9491, -11.99), (0.4662, -0.8586, -11.99), (-0.4351, -0.8586, -11.99), (-0.4351, -0.9491, -11.99), (-0.3751, -0.8586, -11.99), (0.3558, -0.9491, -11.99), (0.4089, -0.8586, -11.99), (0.3558, -0.8586, -11.99), (-0.3751, -0.9491, -11.99), (0.7656, 0.6928, -0.6487), (0.7656, -0.7114, -0.6487), (-0.7859, 0.6928, -0.6487), (-0.7859, -0.7114, -0.6487), (0.6987, 0.6928, -0.8447), (0.6987, -0.7114, -0.8447), (-0.7189, 0.6928, -0.8447), (-0.7189, -0.7114, -0.8447), (0.7656, -0.8335, -1.0), (-0.7859, -0.8335, -1.0), (-0.7859, -0.8335, -9.273), (0.7656, -0.8335, -9.273), (0.7656, -0.8268, -1.0), (-0.7859, -0.8268, -1.0), (-0.7859, -0.8268, -9.273), (0.7656, -0.8268, -9.273), (0.7656, -0.7843, -1.0), (-0.7859, -0.7843, -1.0), (-0.7859, -0.7843, -9.273), (0.7656, -0.7843, -9.273), (0.7656, -0.8585, -1.0), (-0.7859, -0.8585, -1.0), (-0.7859, -0.8585, -9.273), (0.7656, -0.8585, -9.273), (0.7656, -0.714, -1.863), (-0.7859, -0.714, -1.863), (-0.7859, -0.714, -8.409), (0.7656, -0.714, -8.409)], [], [(8, 11, 3, 2), (28, 24, 7, 6), (12, 15, 5, 4), (18, 19, 1, 0), (35, 31, 97, 98), (21, 10, 1, 19), (17, 3, 11, 20), (53, 49, 10, 21), (28, 6, 13, 30), (55, 50, 12, 31), (6, 7, 14, 13), (50, 51, 15, 12), (0, 1, 10, 9), (62, 60, 11, 8), (48, 52, 23, 9), (2, 16, 22, 8), (20, 65, 84, 80), (44, 17, 20, 46), (47, 21, 19, 41), (23, 43, 95, 93), (45, 41, 19, 18), (2, 3, 17, 16), (4, 5, 29, 25), (15, 27, 29, 5), (7, 24, 26, 14), (51, 54, 27, 15), (56, 55, 31, 35), (32, 28, 30, 34), (25, 37, 96, 90), (32, 36, 24, 28), (40, 44, 36, 32), (43, 35, 98, 95), (40, 32, 34, 42), (58, 56, 35, 43), (25, 29, 33, 37), (27, 39, 33, 29), (24, 36, 38, 26), (39, 27, 77, 76), (52, 58, 43, 23), (16, 40, 42, 22), (37, 45, 99, 96), (16, 17, 44, 40), (37, 33, 41, 45), (39, 47, 41, 33), (36, 44, 46, 38), (57, 59, 47, 39), (69, 71, 59, 57), (64, 70, 58, 52), (66, 69, 57, 54), (58, 70, 138, 139), (68, 67, 55, 56), (63, 66, 54, 51), (71, 65, 53, 59), (62, 64, 52, 48), (9, 10, 49, 48), (61, 63, 51, 50), (67, 61, 50, 55), (65, 60, 49, 53), (20, 11, 60, 65), (30, 13, 61, 67), (13, 14, 63, 61), (8, 22, 64, 62), (54, 57, 79, 78), (14, 26, 66, 63), (34, 30, 67, 68), (42, 34, 68, 70), (47, 59, 83, 82), (22, 42, 70, 64), (38, 46, 71, 69), (48, 49, 60, 62), (83, 72, 73, 82), (78, 79, 76, 77), (81, 80, 84, 87), (75, 74, 86, 85), (69, 66, 85, 86), (27, 54, 78, 77), (66, 26, 75, 85), (65, 71, 87, 84), (59, 53, 72, 83), (38, 69, 86, 74), (46, 20, 80, 81), (53, 21, 73, 72), (57, 39, 76, 79), (71, 46, 81, 87), (21, 47, 82, 73), (26, 38, 74, 75), (98, 97, 109, 110), (88, 93, 105, 100), (95, 98, 110, 107), (92, 91, 103, 104), (93, 95, 107, 105), (12, 4, 91, 92), (9, 23, 93, 88), (45, 18, 94, 99), (18, 0, 89, 94), (4, 25, 90, 91), (31, 12, 92, 97), (0, 9, 88, 89), (110, 109, 121, 122), (100, 105, 117, 112), (119, 107, 145, 146), (104, 103, 115, 116), (105, 107, 119, 117), (89, 88, 100, 101), (90, 96, 108, 102), (99, 94, 106, 111), (94, 89, 101, 106), (96, 99, 111, 108), (91, 90, 102, 103), (97, 92, 104, 109), (112, 117, 129, 124), (119, 122, 134, 131), (116, 115, 127, 128), (117, 119, 131, 129), (121, 116, 128, 133), (101, 100, 112, 113), (102, 108, 120, 114), (111, 106, 118, 123), (106, 101, 113, 118), (108, 111, 123, 120), (103, 102, 114, 115), (109, 104, 116, 121), (133, 128, 127, 126), (124, 129, 130, 125), (134, 133, 126, 132), (131, 134, 132, 135), (129, 131, 135, 130), (122, 121, 133, 134), (113, 112, 124, 125), (114, 120, 132, 126), (123, 118, 130, 135), (118, 113, 125, 130), (120, 123, 135, 132), (115, 114, 126, 127), (137, 139, 143, 141), (70, 68, 136, 138), (68, 56, 137, 136), (56, 58, 139, 137), (142, 140, 141, 143), (136, 137, 141, 140), (138, 136, 140, 142), (139, 138, 142, 143), (146, 145, 149, 150), (122, 119, 146, 147), (107, 110, 144, 145), (110, 122, 147, 144), (151, 150, 154, 155), (147, 146, 150, 151), (145, 144, 148, 149), (144, 147, 151, 148), (152, 155, 159, 156), (149, 148, 152, 153), (148, 151, 155, 152), (150, 149, 153, 154), (159, 158, 162, 163), (154, 153, 157, 158), (155, 154, 158, 159), (153, 152, 156, 157), (161, 160, 163, 162), (157, 156, 160, 161), (156, 159, 163, 160), (158, 157, 161, 162)])
me_cube_014.polygons.foreach_set('use_smooth', [True] * 162)
me_cube_014.polygons.foreach_set('material_index', [0, 0, 0, 0, 0, 0, 0, 0, 0, 0, 0, 0, 0, 0, 0, 0, 0, 0, 0, 0, 0, 0, 0, 0, 0, 0, 0, 0, 0, 0, 0, 0, 0, 0, 0, 0, 0, 0, 0, 0, 0, 0, 0, 0, 0, 0, 0, 0, 0, 0, 0, 0, 0, 0, 0, 0, 0, 0, 0, 0, 0, 0, 0, 0, 0, 0, 0, 0, 0, 0, 0, 0, 0, 0, 0, 0, 0, 0, 0, 0, 0, 0, 0, 0, 0, 0, 0, 0, 0, 0, 0, 0, 0, 0, 0, 0, 0, 0, 0, 0, 0, 0, 0, 0, 0, 0, 0, 0, 0, 0, 0, 0, 0, 0, 0, 0, 0, 0, 0, 0, 0, 0, 0, 0, 0, 0, 0, 0, 0, 0, 0, 0, 0, 0, 1, 0, 0, 0, 1, 1, 1, 1, 0, 0, 0, 0, 0, 0, 0, 0, 0, 0, 0, 0, 1, 0, 0, 0, 1, 1, 1, 1])
me_cube_014.materials.append(mat_chair_material)
me_cube_014.materials.append(mat_cushion)
me_cube_014.use_remesh_preserve_volume = False
me_cube_014.use_remesh_preserve_attributes = False
me_cube_014.use_mirror_vertex_groups = False
me_cube_014.update()
me_cube_015 = bpy.data.meshes.new('Cube.015')
me_cube_015.from_pydata([(-1.0, -1.0, -0.4041), (-1.0, -1.0, 0.4041), (-1.0, 1.0, -0.4041), (-1.0, 1.0, 0.4041), (1.0, -1.0, -0.4041), (1.0, -1.0, 0.4041), (1.0, 1.0, -0.4041), (1.0, 1.0, 0.4041), (-1.0, 0.8327, -0.4041), (-1.0, -0.8077, -0.4041), (-1.0, -0.8077, 0.4041), (-1.0, 0.8327, 0.4041), (1.0, -0.8077, -0.4041), (1.0, 0.8327, -0.4041), (1.0, 0.8327, 0.4041), (1.0, -0.8077, 0.4041), (-0.9133, 1.0, -0.4041), (-0.9133, 1.0, 0.4041), (-0.9133, -1.0, -0.4041), (-0.9133, -1.0, 0.4041), (-0.9133, 0.8327, 1.0), (-0.9133, -0.8077, 1.0), (-0.9133, 0.8327, -1.0), (-0.9133, -0.8077, -1.0), (0.8782, 1.0, 0.4041), (0.8782, -1.0, -0.4041), (0.8782, 0.8327, 1.0), (0.8782, -0.8077, 1.0), (0.8782, 1.0, -0.4041), (0.8782, -1.0, 0.4041), (0.8782, 0.8327, -1.0), (0.8782, -0.8077, -1.0), (0.7656, 1.0, -0.4041), (0.7656, -1.0, 0.4041), (0.7656, 0.8327, -1.0), (0.7656, -0.8077, -1.0), (0.7656, 1.0, 0.4041), (0.7656, -1.0, -0.4041), (0.7656, 0.8327, 1.0), (0.7656, -0.8077, 1.0), (-0.7859, 1.0, -0.4041), (-0.7859, -1.0, 0.4041), (-0.7859, 0.8327, -1.0), (-0.7859, -0.8077, -1.0), (-0.7859, 1.0, 0.4041), (-0.7859, -1.0, -0.4041), (-0.7859, 0.8327, 1.0), (-0.7859, -0.8077, 1.0), (-1.0, -0.7114, -0.4041), (-1.0, -0.7114, 0.4041), (1.0, -0.7114, -0.4041), (1.0, -0.7114, 0.4041), (-0.9133, -0.7114, -1.0), (-0.9133, -0.7114, 1.0), (0.8782, -0.7114, 1.0), (0.8782, -0.7114, -1.0), (0.7656, -0.7114, -0.5746), (0.7656, -0.7114, 1.0), (-0.7859, -0.7114, -0.5746), (-0.7859, -0.7114, 1.0), (-1.0, 0.6928, 0.4041), (1.0, 0.6928, -0.4041), (-1.0, 0.6928, -0.4041), (1.0, 0.6928, 0.4041), (-0.9133, 0.6928, -1.0), (-0.9133, 0.6928, 1.0), (0.8782, 0.6928, 1.0), (0.8782, 0.6928, -1.0), (0.7656, 0.6928, -0.5746), (0.7656, 0.6928, 1.0), (-0.7859, 0.6928, -0.5746), (-0.7859, 0.6928, 1.0), (-0.9133, -0.7114, 8.205), (-0.9133, -0.8077, 8.205), (0.7656, 0.8327, 8.205), (0.8782, 0.8327, 8.205), (0.7656, -0.8077, 8.205), (0.8782, -0.8077, 8.205), (0.8782, -0.7114, 8.205), (0.7656, -0.7114, 8.205), (-0.9133, 0.8327, 8.205), (-0.7859, 0.8327, 8.205), (-0.7859, -0.8077, 8.205), (-0.7859, -0.7114, 8.205), (-0.9133, 0.6928, 8.205), (0.8782, 0.6928, 8.205), (0.7656, 0.6928, 8.205), (-0.7859, 0.6928, 8.205), (-1.0, -0.8077, -1.0), (-1.0, -1.0, -1.0), (0.8782, -1.0, -1.0), (1.0, -1.0, -1.0), (1.0, -0.8077, -1.0), (-0.9133, -0.8077, -1.0), (-0.9133, -1.0, -1.0), (-0.7859, -0.8077, -1.0), (0.7656, -1.0, -1.0), (0.8782, -0.8077, -1.0), (0.7656, -0.8077, -1.0), (-0.7859, -1.0, -1.0), (-1.0, -0.8077, -1.0), (-1.0, -1.0, -1.0), (0.8782, -1.0, -1.0), (1.0, -1.0, -1.0), (1.0, -0.8077, -1.0), (-0.9133, -0.8077, -1.0), (-0.9133, -1.0, -1.0), (-0.7859, -0.8077, -1.0), (0.7656, -1.0, -1.0), (0.8782, -0.8077, -1.0), (0.7656, -0.8077, -1.0), (-0.7859, -1.0, -1.0), (-1.0, -0.8077, -9.273), (-1.0, -1.0, -9.273), (0.8782, -1.0, -9.273), (1.0, -1.0, -9.273), (1.0, -0.8077, -9.273), (-0.9133, -0.8077, -9.273), (-0.9133, -1.0, -9.273), (-0.7859, -0.8077, -9.273), (0.7656, -1.0, -9.273), (0.8782, -0.8077, -9.273), (0.7656, -0.8077, -9.273), (-0.7859, -1.0, -9.273), (-0.476, -0.8586, -11.99), (-0.476, -0.9491, -11.99), (0.4089, -0.9491, -11.99), (0.4662, -0.9491, -11.99), (0.4662, -0.8586, -11.99), (-0.4351, -0.8586, -11.99), (-0.4351, -0.9491, -11.99), (-0.3751, -0.8586, -11.99), (0.3558, -0.9491, -11.99), (0.4089, -0.8586, -11.99), (0.3558, -0.8586, -11.99), (-0.3751, -0.9491, -11.99), (0.7656, 0.6928, -0.6487), (0.7656, -0.7114, -0.6487), (-0.7859, 0.6928, -0.6487), (-0.7859, -0.7114, -0.6487), (0.6987, 0.6928, -0.8447), (0.6987, -0.7114, -0.8447), (-0.7189, 0.6928, -0.8447), (-0.7189, -0.7114, -0.8447), (0.7656, -0.8335, -1.0), (-0.7859, -0.8335, -1.0), (-0.7859, -0.8335, -9.273), (0.7656, -0.8335, -9.273), (0.7656, -0.8268, -1.0), (-0.7859, -0.8268, -1.0), (-0.7859, -0.8268, -9.273), (0.7656, -0.8268, -9.273), (0.7656, -0.7843, -1.0), (-0.7859, -0.7843, -1.0), (-0.7859, -0.7843, -9.273), (0.7656, -0.7843, -9.273), (0.7656, -0.8585, -1.0), (-0.7859, -0.8585, -1.0), (-0.7859, -0.8585, -9.273), (0.7656, -0.8585, -9.273), (0.7656, -0.714, -1.863), (-0.7859, -0.714, -1.863), (-0.7859, -0.714, -8.409), (0.7656, -0.714, -8.409)], [], [(8, 11, 3, 2), (28, 24, 7, 6), (12, 15, 5, 4), (18, 19, 1, 0), (35, 31, 97, 98), (21, 10, 1, 19), (17, 3, 11, 20), (53, 49, 10, 21), (28, 6, 13, 30), (55, 50, 12, 31), (6, 7, 14, 13), (50, 51, 15, 12), (0, 1, 10, 9), (62, 60, 11, 8), (48, 52, 23, 9), (2, 16, 22, 8), (20, 65, 84, 80), (44, 17, 20, 46), (47, 21, 19, 41), (23, 43, 95, 93), (45, 41, 19, 18), (2, 3, 17, 16), (4, 5, 29, 25), (15, 27, 29, 5), (7, 24, 26, 14), (51, 54, 27, 15), (56, 55, 31, 35), (32, 28, 30, 34), (25, 37, 96, 90), (32, 36, 24, 28), (40, 44, 36, 32), (43, 35, 98, 95), (40, 32, 34, 42), (58, 56, 35, 43), (25, 29, 33, 37), (27, 39, 33, 29), (24, 36, 38, 26), (39, 27, 77, 76), (52, 58, 43, 23), (16, 40, 42, 22), (37, 45, 99, 96), (16, 17, 44, 40), (37, 33, 41, 45), (39, 47, 41, 33), (36, 44, 46, 38), (57, 59, 47, 39), (69, 71, 59, 57), (64, 70, 58, 52), (66, 69, 57, 54), (58, 70, 138, 139), (68, 67, 55, 56), (63, 66, 54, 51), (71, 65, 53, 59), (62, 64, 52, 48), (9, 10, 49, 48), (61, 63, 51, 50), (67, 61, 50, 55), (65, 60, 49, 53), (20, 11, 60, 65), (30, 13, 61, 67), (13, 14, 63, 61), (8, 22, 64, 62), (54, 57, 79, 78), (14, 26, 66, 63), (34, 30, 67, 68), (42, 34, 68, 70), (47, 59, 83, 82), (22, 42, 70, 64), (38, 46, 71, 69), (48, 49, 60, 62), (83, 72, 73, 82), (78, 79, 76, 77), (81, 80, 84, 87), (75, 74, 86, 85), (69, 66, 85, 86), (27, 54, 78, 77), (66, 26, 75, 85), (65, 71, 87, 84), (59, 53, 72, 83), (38, 69, 86, 74), (46, 20, 80, 81), (53, 21, 73, 72), (57, 39, 76, 79), (71, 46, 81, 87), (21, 47, 82, 73), (26, 38, 74, 75), (98, 97, 109, 110), (88, 93, 105, 100), (95, 98, 110, 107), (92, 91, 103, 104), (93, 95, 107, 105), (12, 4, 91, 92), (9, 23, 93, 88), (45, 18, 94, 99), (18, 0, 89, 94), (4, 25, 90, 91), (31, 12, 92, 97), (0, 9, 88, 89), (110, 109, 121, 122), (100, 105, 117, 112), (119, 107, 145, 146), (104, 103, 115, 116), (105, 107, 119, 117), (89, 88, 100, 101), (90, 96, 108, 102), (99, 94, 106, 111), (94, 89, 101, 106), (96, 99, 111, 108), (91, 90, 102, 103), (97, 92, 104, 109), (112, 117, 129, 124), (119, 122, 134, 131), (116, 115, 127, 128), (117, 119, 131, 129), (121, 116, 128, 133), (101, 100, 112, 113), (102, 108, 120, 114), (111, 106, 118, 123), (106, 101, 113, 118), (108, 111, 123, 120), (103, 102, 114, 115), (109, 104, 116, 121), (133, 128, 127, 126), (124, 129, 130, 125), (134, 133, 126, 132), (131, 134, 132, 135), (129, 131, 135, 130), (122, 121, 133, 134), (113, 112, 124, 125), (114, 120, 132, 126), (123, 118, 130, 135), (118, 113, 125, 130), (120, 123, 135, 132), (115, 114, 126, 127), (137, 139, 143, 141), (70, 68, 136, 138), (68, 56, 137, 136), (56, 58, 139, 137), (142, 140, 141, 143), (136, 137, 141, 140), (138, 136, 140, 142), (139, 138, 142, 143), (146, 145, 149, 150), (122, 119, 146, 147), (107, 110, 144, 145), (110, 122, 147, 144), (151, 150, 154, 155), (147, 146, 150, 151), (145, 144, 148, 149), (144, 147, 151, 148), (152, 155, 159, 156), (149, 148, 152, 153), (148, 151, 155, 152), (150, 149, 153, 154), (159, 158, 162, 163), (154, 153, 157, 158), (155, 154, 158, 159), (153, 152, 156, 157), (161, 160, 163, 162), (157, 156, 160, 161), (156, 159, 163, 160), (158, 157, 161, 162)])
me_cube_015.polygons.foreach_set('use_smooth', [True] * 162)
me_cube_015.polygons.foreach_set('material_index', [0, 0, 0, 0, 0, 0, 0, 0, 0, 0, 0, 0, 0, 0, 0, 0, 0, 0, 0, 0, 0, 0, 0, 0, 0, 0, 0, 0, 0, 0, 0, 0, 0, 0, 0, 0, 0, 0, 0, 0, 0, 0, 0, 0, 0, 0, 0, 0, 0, 0, 0, 0, 0, 0, 0, 0, 0, 0, 0, 0, 0, 0, 0, 0, 0, 0, 0, 0, 0, 0, 0, 0, 0, 0, 0, 0, 0, 0, 0, 0, 0, 0, 0, 0, 0, 0, 0, 0, 0, 0, 0, 0, 0, 0, 0, 0, 0, 0, 0, 0, 0, 0, 0, 0, 0, 0, 0, 0, 0, 0, 0, 0, 0, 0, 0, 0, 0, 0, 0, 0, 0, 0, 0, 0, 0, 0, 0, 0, 0, 0, 0, 0, 0, 0, 1, 0, 0, 0, 1, 1, 1, 1, 0, 0, 0, 0, 0, 0, 0, 0, 0, 0, 0, 0, 1, 0, 0, 0, 1, 1, 1, 1])
me_cube_015.materials.append(mat_chair_material)
me_cube_015.materials.append(mat_cushion)
me_cube_015.use_remesh_preserve_volume = False
me_cube_015.use_remesh_preserve_attributes = False
me_cube_015.use_mirror_vertex_groups = False
me_cube_015.update()

# ---- objects
ob_sphere = bpy.data.objects.new('Sphere', me_sphere_003)
ob_sun = bpy.data.objects.new('Sun', light_sun)
ob_cube = bpy.data.objects.new('Cube', me_cube_003)
ob_plane = bpy.data.objects.new('Plane', me_plane)
ob_lamp = bpy.data.objects.new('Lamp', light_lamp)
ob_camera = bpy.data.objects.new('Camera', cam_camera)
ob_cube_001 = bpy.data.objects.new('Cube.001', me_cube_004)
ob_lamp_001 = bpy.data.objects.new('Lamp.001', light_lamp_001)
ob_plane_001 = bpy.data.objects.new('Plane.001', me_plane_001)
ob_plane_002 = bpy.data.objects.new('Plane.002', me_plane_002)
ob_cube_002 = bpy.data.objects.new('Cube.002', me_cube_000)
ob_cube_003 = bpy.data.objects.new('Cube.003', me_cube_001)
ob_cube_006 = bpy.data.objects.new('Cube.006', me_cube_013)
ob_cube_005 = bpy.data.objects.new('Cube.005', me_cube_012)
ob_cube_004 = bpy.data.objects.new('Cube.004', me_cube_011)
ob_cube_007 = bpy.data.objects.new('Cube.007', me_cube_014)
ob_cube_008 = bpy.data.objects.new('Cube.008', me_cube_015)

# ---- transforms, parenting, visibility, modifiers, constraints
ob_sphere.location = (-0.9389, -0.1658, 1.677)
ob_sphere.rotation_euler = (0.0, -0.0, 3.142)
ob_sphere.scale = (0.2745, 0.2745, 0.1771)
ob_sphere.lineart.crease_threshold = 0.0
ob_sun.location = (0.0, 0.0, 20.42)
ob_sun.lineart.crease_threshold = 0.0
ob_cube.location = (-0.1526, 0.0, 1.432)
ob_cube.scale = (2.574, 1.108, 0.04849)
ob_cube.lineart.crease_threshold = 0.0
ob_plane.location = (0.0, 0.0, 0.0)
ob_plane.scale = (8.155, 8.155, 8.155)
ob_plane.lineart.crease_threshold = 0.0
ob_lamp.location = (4.076, 1.005, 5.904)
ob_lamp.rotation_euler = (0.6503, 0.05522, 1.866)
ob_lamp.lock_rotations_4d = False
ob_lamp.empty_display_type = 'ARROWS'
ob_lamp.color = (0.0, 0.0, 0.0, 0.0)
ob_lamp.lineart.crease_threshold = 0.0
ob_camera.location = (7.179, -4.194, 4.341)
ob_camera.rotation_euler = (1.242, -6.754e-08, 1.102)
ob_camera.lock_rotations_4d = False
ob_camera.empty_display_type = 'ARROWS'
ob_camera.color = (0.0, 0.0, 0.0, 0.0)
ob_camera.display_type = 'WIRE'
ob_camera.lineart.crease_threshold = 0.0
ob_cube_001.location = (1.157, 0.9458, 0.8223)
ob_cube_001.rotation_euler = (3.142, -0.0, 0.0)
ob_cube_001.scale = (0.5343, 0.5343, 0.09995)
ob_cube_001.lineart.crease_threshold = 0.0
ob_lamp_001.location = (-5.769, -3.265, 5.978)
ob_lamp_001.rotation_euler = (0.6503, 0.05522, 1.866)
ob_lamp_001.lock_rotations_4d = False
ob_lamp_001.empty_display_type = 'ARROWS'
ob_lamp_001.color = (0.0, 0.0, 0.0, 0.0)
ob_lamp_001.lineart.crease_threshold = 0.0
ob_plane_001.location = (0.0, 5.288, 0.0)
ob_plane_001.rotation_euler = (1.571, -0.0, 0.0)
ob_plane_001.scale = (8.155, 8.155, 8.155)
ob_plane_001.lineart.crease_threshold = 0.0
ob_plane_002.location = (-7.371, 0.0, 0.0)
ob_plane_002.rotation_euler = (1.571, -0.0, 1.571)
ob_plane_002.scale = (8.155, 8.155, 8.155)
ob_plane_002.lineart.crease_threshold = 0.0
ob_cube_002.location = (-0.4799, 0.9458, 0.8223)
ob_cube_002.rotation_euler = (3.142, -0.0, 0.0)
ob_cube_002.scale = (0.5343, 0.5343, 0.09995)
ob_cube_002.lineart.crease_threshold = 0.0
ob_cube_003.location = (-2.083, 0.9458, 0.8223)
ob_cube_003.rotation_euler = (3.142, -0.0, 0.0)
ob_cube_003.scale = (0.5343, 0.5343, 0.09995)
ob_cube_003.lineart.crease_threshold = 0.0
ob_cube_006.location = (-2.094, -1.369, 0.8223)
ob_cube_006.rotation_euler = (3.142, -0.0, 3.142)
ob_cube_006.scale = (0.5343, 0.5343, 0.09995)
ob_cube_006.lineart.crease_threshold = 0.0
ob_cube_005.location = (-0.4573, -1.369, 0.8223)
ob_cube_005.rotation_euler = (3.142, -0.0, 3.142)
ob_cube_005.scale = (0.5343, 0.5343, 0.09995)
ob_cube_005.lineart.crease_threshold = 0.0
ob_cube_004.location = (1.146, -1.369, 0.8223)
ob_cube_004.rotation_euler = (3.142, -0.0, 3.142)
ob_cube_004.scale = (0.5343, 0.5343, 0.09995)
ob_cube_004.lineart.crease_threshold = 0.0
ob_cube_007.location = (-3.488, -0.2052, 0.8223)
ob_cube_007.rotation_euler = (3.142, 0.0, 1.571)
ob_cube_007.scale = (0.5343, 0.5343, 0.09995)
ob_cube_007.lineart.crease_threshold = 0.0
ob_cube_008.location = (2.462, -0.2052, 0.8223)
ob_cube_008.rotation_euler = (3.142, -0.0, 4.712)
ob_cube_008.scale = (0.5343, 0.5343, 0.09995)
ob_cube_008.lineart.crease_threshold = 0.0

# ---- collection membership
col_collection_1.objects.link(ob_sphere)
col_collection_1.objects.link(ob_sun)
col_collection_1.objects.link(ob_cube)
col_collection_1.objects.link(ob_plane)
col_collection_1.objects.link(ob_lamp)
col_collection_1.objects.link(ob_camera)
col_collection_1.objects.link(ob_cube_001)
col_collection_1.objects.link(ob_lamp_001)
col_collection_1.objects.link(ob_plane_001)
col_collection_1.objects.link(ob_plane_002)
col_collection_1.objects.link(ob_cube_002)
col_collection_1.objects.link(ob_cube_003)
col_collection_1.objects.link(ob_cube_006)
col_collection_1.objects.link(ob_cube_005)
col_collection_1.objects.link(ob_cube_004)
col_collection_1.objects.link(ob_cube_007)
col_collection_1.objects.link(ob_cube_008)

# ---- scene / render settings (as saved in the file)
scene.camera = ob_camera
scene.frame_start = 1; scene.frame_end = 250; scene.frame_set(82)
scene.render.engine = 'BLENDER_EEVEE_NEXT'
scene.render.resolution_percentage = 50
scene.render.dither_intensity = 0.0
scene.cycles.use_denoising = False
scene.cycles.samples = 128
scene.cycles.sampling_pattern = 'TABULATED_SOBOL'
scene.cycles.use_adaptive_sampling = False
scene.cycles.use_light_tree = False
scene.cycles.blur_glossy = 0.0
scene.cycles.sample_clamp_indirect = 0.0
scene.view_settings.view_transform = 'Standard'
bpy.context.view_layer.update()
